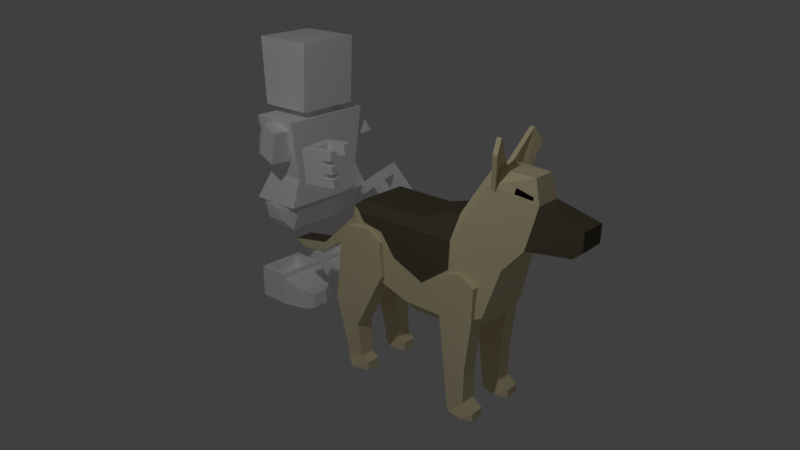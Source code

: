 # Source: dog.blend  (saved by Blender 2.77.0; exported with 4.5.12 LTS)
import bpy
from mathutils import Matrix  # noqa: F401  (used for matrix-valued properties, if any)

bpy.ops.wm.read_factory_settings(use_empty=True)
scene = bpy.context.scene
scene.name = 'Scene'

# ---- collections
col_collection_1 = bpy.data.collections.new('Collection 1'); scene.collection.children.link(col_collection_1)

# ---- materials (node trees are filled in below, after node groups)
mat_fur = bpy.data.materials.new('fur')
mat_fur.alpha_threshold = 0.0
mat_fur.use_transparent_shadow = False
mat_fur.diffuse_color = (0.8, 0.7008, 0.4416, 1.0)
mat_fur.roughness = 0.5
mat_fur.line_color = (0.0, 0.0, 0.0, 1.0)
mat_dark_fur = bpy.data.materials.new('dark fur')
mat_dark_fur.alpha_threshold = 0.0
mat_dark_fur.use_transparent_shadow = False
mat_dark_fur.diffuse_color = (0.1193, 0.1055, 0.06915, 1.0)
mat_dark_fur.roughness = 0.5
mat_black = bpy.data.materials.new('black')
mat_black.alpha_threshold = 0.0
mat_black.use_transparent_shadow = False
mat_black.diffuse_color = (0.0, 0.0, 0.0, 1.0)
mat_black.roughness = 0.5
mat_none = bpy.data.materials.new('None')
mat_none.alpha_threshold = 0.0
mat_none.use_transparent_shadow = False
mat_none.diffuse_color = (1.0, 1.0, 1.0, 1.0)
mat_none.specular_color = (0.8, 0.8, 0.8)
mat_none.roughness = 0.5

# ---- material node trees

# ---- world
world_world = bpy.data.worlds.new('World'); scene.world = world_world
world_world.color = (0.05088, 0.05088, 0.05088)
world_world.use_sun_shadow = False
world_world.sun_shadow_jitter_overblur = 0.0
world_world.cycles.sampling_method = 'MANUAL'
world_world.light_settings.ao_factor = 0.4

# ---- cameras
cam_camera = bpy.data.cameras.new('Camera')
cam_camera.clip_end = 100.0
cam_camera.lens = 35.0
cam_camera.sensor_width = 32.0
cam_camera.sensor_height = 18.0
cam_camera.ortho_scale = 7.314
cam_camera.dof.focus_distance = 0.0
cam_camera.dof.aperture_fstop = 128.0

# ---- lights
light_lamp = bpy.data.lights.new('Lamp', 'POINT')
light_lamp.transmission_factor = 0.0
light_lamp.cutoff_distance = 30.0
light_lamp.energy = 200.0
light_lamp.shadow_buffer_clip_start = 1.001
light_lamp.shadow_soft_size = 0.1
light_lamp.shadow_maximum_resolution = 0.006
light_lamp.use_absolute_resolution = True

# ---- meshes
me_cube_003 = bpy.data.meshes.new('Cube.003')
me_cube_003.from_pydata([(0.1997, 1.096, 3.342), (0.3, 1.137, 3.085), (0.3315, 1.226, 3.826), (0.4605, 1.267, 3.649), (0.1997, 1.165, 3.342), (0.3, 1.206, 3.085), (0.3315, 1.295, 3.826), (0.4605, 1.336, 3.649), (-0.1997, 1.096, 3.342), (-0.3, 1.137, 3.085), (0.0, 1.096, 3.342), (-0.3315, 1.226, 3.826), (-0.4605, 1.267, 3.649), (-0.1997, 1.165, 3.342), (-0.3, 1.206, 3.085), (0.0, 1.165, 3.342), (-0.3315, 1.295, 3.826), (-0.4605, 1.336, 3.649)], [], [(10, 0, 2), (1, 3, 2, 0), (15, 6, 4), (5, 4, 6, 7), (10, 15, 4, 0), (3, 1, 5, 7), (2, 6, 15, 10), (2, 3, 7, 6), (1, 0, 4, 5), (10, 11, 8), (9, 8, 11, 12), (15, 13, 16), (14, 17, 16, 13), (10, 8, 13, 15), (12, 17, 14, 9), (11, 10, 15, 16), (11, 16, 17, 12), (9, 14, 13, 8)])
me_cube_003.materials.append(mat_fur)
me_cube_003.materials.append(mat_dark_fur)
me_cube_003.use_remesh_preserve_volume = False
me_cube_003.use_remesh_preserve_attributes = False
me_cube_003.use_mirror_vertex_groups = False
me_cube_003.update()
me_cube_001 = bpy.data.meshes.new('Cube.001')
me_cube_001.from_pydata([(0.4643, -0.9191, 2.417), (0.4643, -0.2667, 2.417), (0.4583, 0.6699, 2.417), (0.47, -0.8238, 2.273), (0.4707, -0.2682, 1.91), (0.4703, 0.2194, 1.706), (0.4693, 0.6528, 2.023), (0.2743, 0.7032, 0.132), (0.2743, 0.5088, 1.724), (0.2743, 0.9745, 0.22), (0.2743, 1.085, 1.892), (0.5001, 0.7032, 0.132), (0.5001, 0.5088, 1.724), (0.5001, 0.9745, 0.22), (0.5001, 1.085, 1.892), (0.2278, 0.9745, 1.192e-07), (0.2762, 0.7332, 1.192e-07), (0.5504, 0.9745, 1.192e-07), (0.502, 0.7332, 1.192e-07), (0.4859, 1.133, 0.12), (0.2924, 1.133, 0.12), (0.4859, 1.133, 1.192e-07), (0.2924, 1.133, 1.192e-07), (0.2743, 0.9818, 0.7), (0.5001, 0.9818, 0.7), (0.2743, 1.069, 1.396), (0.5001, 1.069, 1.396), (0.2743, 0.641, 1.964), (0.2743, 0.8629, 2.024), (0.5001, 0.8629, 2.024), (0.5001, 0.641, 1.964), (0.2744, -1.131, 0.242), (0.2459, -1.206, 1.94), (0.2744, -0.8663, 0.198), (0.2459, -0.4759, 2.08), (0.5002, -1.131, 0.242), (0.5281, -1.206, 1.94), (0.5002, -0.8663, 0.198), (0.5281, -0.4759, 2.08), (0.228, -1.011, 1.192e-07), (0.2764, -1.131, 0.104), (0.5505, -1.011, 1.192e-07), (0.5022, -1.131, 0.104), (0.486, -0.7507, 0.132), (0.2925, -0.7507, 0.132), (0.486, -0.7507, 1.192e-07), (0.2925, -0.7507, 1.192e-07), (0.2459, -0.92, 0.7), (0.5281, -0.92, 0.7), (0.2459, -0.4463, 1.588), (0.5281, -0.4463, 1.588), (0.2459, -1.074, 2.18), (0.2459, -0.6978, 2.212), (0.5281, -0.6978, 2.212), (0.5281, -1.074, 2.18), (0.2459, -1.32, 1.012), (0.5281, -1.32, 1.012), (0.4705, -0.5012, 2.221), (0.2035, 1.681, 3.115), (0.195, 1.686, 3.159), (0.2394, 1.468, 3.24), (0.2567, 1.452, 3.159), (-0.4643, -0.9191, 2.417), (-0.4643, -0.2667, 2.417), (-0.4583, 0.6699, 2.417), (-0.47, -0.8238, 2.273), (-0.4707, -0.2682, 1.91), (-0.4703, 0.2194, 1.706), (-0.4693, 0.6528, 2.023), (-0.2743, 0.7032, 0.132), (-0.2743, 0.5088, 1.724), (-0.2743, 0.9745, 0.22), (-0.2743, 1.085, 1.892), (-0.5001, 0.7032, 0.132), (-0.5001, 0.5088, 1.724), (-0.5001, 0.9745, 0.22), (-0.5001, 1.085, 1.892), (-0.2278, 0.9745, 1.192e-07), (-0.2762, 0.7332, 1.192e-07), (-0.5504, 0.9745, 1.192e-07), (-0.502, 0.7332, 1.192e-07), (-0.4859, 1.133, 0.12), (-0.2924, 1.133, 0.12), (-0.4859, 1.133, 1.192e-07), (-0.2924, 1.133, 1.192e-07), (-0.2743, 0.9818, 0.7), (-0.5001, 0.9818, 0.7), (-0.2743, 1.069, 1.396), (-0.5001, 1.069, 1.396), (-0.2743, 0.641, 1.964), (-0.2743, 0.8629, 2.024), (-0.5001, 0.8629, 2.024), (-0.5001, 0.641, 1.964), (-0.2744, -1.131, 0.242), (-0.2459, -1.206, 1.94), (-0.2744, -0.8663, 0.198), (-0.2459, -0.4759, 2.08), (-0.5002, -1.131, 0.242), (-0.5281, -1.206, 1.94), (-0.5002, -0.8663, 0.198), (-0.5281, -0.4759, 2.08), (-0.228, -1.011, 1.192e-07), (-0.2764, -1.131, 0.104), (-0.5505, -1.011, 1.192e-07), (-0.5022, -1.131, 0.104), (-0.486, -0.7507, 0.132), (-0.2925, -0.7507, 0.132), (-0.486, -0.7507, 1.192e-07), (-0.2925, -0.7507, 1.192e-07), (-0.2459, -0.92, 0.7), (-0.5281, -0.92, 0.7), (-0.2459, -0.4463, 1.588), (-0.5281, -0.4463, 1.588), (-0.2459, -1.074, 2.18), (-0.2459, -0.6978, 2.212), (-0.5281, -0.6978, 2.212), (-0.5281, -1.074, 2.18), (-0.2459, -1.32, 1.012), (-0.5281, -1.32, 1.012), (-0.4705, -0.5012, 2.221), (-0.2035, 1.681, 3.115), (-0.195, 1.686, 3.159), (-0.2394, 1.468, 3.24), (-0.2567, 1.452, 3.159)], [], [(4, 1, 57), (5, 6, 2, 1, 4), (12, 30, 27, 8), (23, 24, 13, 9), (7, 9, 16), (14, 29, 30, 12, 11, 13, 24, 26), (16, 15, 17, 18), (9, 13, 19, 20), (11, 7, 16, 18), (13, 18, 17), (20, 19, 21, 22), (17, 15, 22, 21), (13, 17, 19), (15, 20, 22), (29, 14, 10, 28), (25, 26, 24, 23), (10, 14, 26, 25), (29, 28, 27, 30), (9, 7, 8, 27, 28, 10, 25, 23), (16, 9, 15), (18, 13, 11), (36, 54, 51, 32), (47, 48, 37, 33), (56, 55, 31, 35), (31, 33, 40), (38, 53, 54, 36, 56, 35, 37, 48, 50), (40, 39, 41, 42), (33, 37, 43, 44), (35, 31, 40, 42), (37, 42, 41), (44, 43, 45, 46), (41, 39, 46, 45), (37, 41, 43), (39, 44, 46), (53, 38, 34, 52), (49, 50, 48, 47), (34, 38, 50, 49), (53, 52, 51, 54), (33, 31, 55, 32, 51, 52, 34, 49, 47), (40, 33, 39), (42, 37, 35), (36, 32, 55, 56), (12, 8, 7, 11), (19, 17, 21), (44, 39, 33), (20, 15, 9), (43, 41, 45), (57, 1, 0, 3), (61, 58, 59, 60), (66, 119, 63), (67, 66, 63, 64, 68), (74, 70, 89, 92), (85, 71, 75, 86), (69, 78, 71), (76, 88, 86, 75, 73, 74, 92, 91), (78, 80, 79, 77), (71, 82, 81, 75), (73, 80, 78, 69), (75, 79, 80), (82, 84, 83, 81), (79, 83, 84, 77), (75, 81, 79), (77, 84, 82), (91, 90, 72, 76), (87, 85, 86, 88), (72, 87, 88, 76), (91, 92, 89, 90), (71, 85, 87, 72, 90, 89, 70, 69), (78, 77, 71), (80, 73, 75), (98, 94, 113, 116), (109, 95, 99, 110), (118, 97, 93, 117), (93, 102, 95), (100, 112, 110, 99, 97, 118, 98, 116, 115), (102, 104, 103, 101), (95, 106, 105, 99), (97, 104, 102, 93), (99, 103, 104), (106, 108, 107, 105), (103, 107, 108, 101), (99, 105, 103), (101, 108, 106), (115, 114, 96, 100), (111, 109, 110, 112), (96, 111, 112, 100), (115, 116, 113, 114), (95, 109, 111, 96, 114, 113, 94, 117, 93), (102, 101, 95), (104, 97, 99), (98, 118, 117, 94), (74, 73, 69, 70), (81, 83, 79), (106, 95, 101), (82, 71, 77), (105, 107, 103), (119, 65, 62, 63), (123, 122, 121, 120)])
me_cube_001.polygons.foreach_set('material_index', [1, 1, 0, 0, 0, 0, 0, 0, 0, 0, 0, 0, 0, 0, 0, 0, 0, 0, 0, 0, 0, 0, 0, 0, 0, 0, 0, 0, 0, 0, 0, 0, 0, 0, 0, 0, 0, 0, 0, 0, 0, 0, 0, 0, 0, 0, 0, 1, 2, 1, 1, 0, 0, 0, 0, 0, 0, 0, 0, 0, 0, 0, 0, 0, 0, 0, 0, 0, 0, 0, 0, 0, 0, 0, 0, 0, 0, 0, 0, 0, 0, 0, 0, 0, 0, 0, 0, 0, 0, 0, 0, 0, 0, 0, 0, 0, 1, 2])
me_cube_001.materials.append(mat_fur)
me_cube_001.materials.append(mat_dark_fur)
me_cube_001.materials.append(mat_black)
me_cube_001.use_remesh_preserve_volume = False
me_cube_001.use_remesh_preserve_attributes = False
me_cube_001.use_mirror_vertex_groups = False
me_cube_001.update()
me_base_mesh_042 = bpy.data.meshes.new('base_Mesh.042')
me_base_mesh_042.from_pydata([(-0.09258, -0.5927, 0.7085), (-0.09258, -0.5294, 0.786), (-0.06531, -0.5927, 0.8635), (-0.1634, -0.5927, 1.114), (-0.09258, -0.5294, 0.941), (-0.1634, -0.4599, 0.9886), (-0.09258, -0.5927, 1.019), (-0.1634, -0.4599, 0.9886), (-0.09258, -0.5294, 0.786), (-0.1634, -0.4599, 0.7384), (-0.09258, -0.5294, 0.941), (-0.1634, -0.8209, 1.027), (-0.09258, -0.5927, 1.019), (-0.1634, -0.5927, 1.114), (-0.09258, -0.733, 0.9647), (-0.1634, -0.8209, 0.7001), (-0.09258, -0.733, 0.9647), (-0.1634, -0.8209, 1.027), (-0.09258, -0.733, 0.7623), (-0.1634, -0.5927, 0.6132), (-0.09258, -0.733, 0.7623), (-0.1634, -0.8209, 0.7001), (-0.09258, -0.5927, 0.7085), (-0.9589, -0.4599, 0.7384), (-0.1634, -0.5927, 0.6132), (-0.9589, -0.5927, 0.6132), (-0.1634, -0.4599, 0.7384), (-0.9589, -0.4599, 0.9886), (-0.1634, -0.4599, 0.7384), (-0.9589, -0.4599, 0.7384), (-0.1634, -0.4599, 0.9886), (-0.9589, -0.5927, 1.114), (-0.1634, -0.4599, 0.9886), (-0.9589, -0.4599, 0.9886), (-0.1634, -0.5927, 1.114), (-0.9589, -0.8209, 1.027), (-0.1634, -0.5927, 1.114), (-0.9589, -0.5927, 1.114), (-0.1634, -0.8209, 1.027), (-0.9589, -0.8209, 0.7001), (-0.1634, -0.8209, 1.027), (-0.9589, -0.8209, 1.027), (-0.1634, -0.8209, 0.7001), (-0.9589, -0.5927, 0.6132), (-0.1634, -0.8209, 0.7001), (-0.9589, -0.8209, 0.7001), (-0.1634, -0.5927, 0.6132), (-1.03, -0.5294, 0.786), (-0.9589, -0.5927, 0.6132), (-1.03, -0.5927, 0.7085), (-0.9589, -0.4599, 0.7384), (-1.03, -0.5294, 0.941), (-0.9589, -0.4599, 0.7384), (-1.03, -0.5294, 0.786), (-0.9589, -0.4599, 0.9886), (-1.03, -0.5927, 1.019), (-0.9589, -0.4599, 0.9886), (-1.03, -0.5294, 0.941), (-0.9589, -0.5927, 1.114), (-1.03, -0.733, 0.9647), (-0.9589, -0.5927, 1.114), (-1.03, -0.5927, 1.019), (-0.9589, -0.8209, 1.027), (-1.03, -0.733, 0.7623), (-0.9589, -0.8209, 1.027), (-1.03, -0.733, 0.9647), (-0.9589, -0.8209, 0.7001), (-1.03, -0.5927, 0.7085), (-0.9589, -0.8209, 0.7001), (-1.03, -0.733, 0.7623), (-0.9589, -0.5927, 0.6132), (-0.09258, -0.5294, 0.786), (-0.09258, -0.5294, 0.941), (-0.06531, -0.5927, 0.8635), (-0.1634, -0.4599, 0.7384), (-0.09258, -0.5927, 0.7085), (-0.1634, -0.5927, 0.6132), (-0.09258, -0.5294, 0.786), (-1.057, -0.5927, 0.8635), (-1.03, -0.5927, 0.7085), (-1.03, -0.733, 0.7623), (-0.09258, -0.5294, 0.941), (-0.09258, -0.5927, 1.019), (-0.06531, -0.5927, 0.8635), (-1.057, -0.5927, 0.8635), (-1.03, -0.733, 0.7623), (-1.03, -0.733, 0.9647), (-0.09258, -0.5927, 1.019), (-0.09258, -0.733, 0.9647), (-0.06531, -0.5927, 0.8635), (-1.057, -0.5927, 0.8635), (-1.03, -0.733, 0.9647), (-1.03, -0.5927, 1.019), (-0.09258, -0.733, 0.9647), (-0.09258, -0.733, 0.7623), (-0.06531, -0.5927, 0.8635), (-1.057, -0.5927, 0.8635), (-1.03, -0.5927, 1.019), (-1.03, -0.5294, 0.941), (-0.09258, -0.733, 0.7623), (-0.09258, -0.5927, 0.7085), (-0.06531, -0.5927, 0.8635), (-1.057, -0.5927, 0.8635), (-1.03, -0.5294, 0.941), (-1.03, -0.5294, 0.786), (-1.057, -0.5927, 0.8635), (-1.03, -0.5294, 0.786), (-1.03, -0.5927, 0.7085), (-0.1707, -1.445, 0.4607), (-0.3358, -1.583, 0.4515), (-0.3358, -1.445, 0.4607), (-0.1707, -1.583, 0.4515), (-0.09726, -1.39, 0.5066), (-0.3358, -1.445, 0.4607), (-0.4459, -1.39, 0.5066), (-0.1707, -1.445, 0.4607), (-0.03762, -1.307, 0.7222), (-0.501, -1.271, 0.7222), (-0.03762, -1.271, 0.7222), (-0.501, -1.307, 0.7222), (-0.03762, -1.307, 0.7222), (-0.03762, -1.583, 1.052), (-0.03762, -1.583, 0.7222), (-0.03762, -1.271, 1.052), (-0.03762, -1.271, 0.7222), (-0.03762, -1.583, 1.052), (-0.501, -1.583, 1.052), (-0.03762, -1.583, 0.7222), (-0.501, -1.583, 0.7222), (-0.09726, -1.583, 0.5066), (-0.4459, -1.583, 0.5066), (-0.3358, -1.583, 0.4515), (-0.1707, -1.583, 0.4515), (-0.09726, -1.39, 0.5066), (-0.03762, -1.583, 0.7222), (-0.09726, -1.583, 0.5066), (-0.03762, -1.307, 0.7222), (-0.3358, -1.445, 0.4607), (-0.4459, -1.583, 0.5066), (-0.4459, -1.39, 0.5066), (-0.3358, -1.583, 0.4515), (-0.501, -1.583, 1.052), (-0.501, -1.307, 0.7222), (-0.501, -1.583, 0.7222), (-0.501, -1.271, 1.052), (-0.501, -1.271, 0.7222), (-0.501, -1.583, 0.7222), (-0.4459, -1.39, 0.5066), (-0.4459, -1.583, 0.5066), (-0.501, -1.307, 0.7222), (-0.1707, -1.445, 0.4607), (-0.09726, -1.583, 0.5066), (-0.1707, -1.583, 0.4515), (-0.09726, -1.39, 0.5066), (-0.4352, -1.4, 1.006), (-0.1034, -1.272, 1.006), (-0.1034, -1.4, 1.006), (-0.4352, -1.272, 1.006), (-0.4352, -1.4, 0.7691), (-0.4352, -1.272, 1.006), (-0.4352, -1.4, 1.006), (-0.4352, -1.272, 0.7691), (-0.03762, -1.583, 1.052), (-0.501, -1.271, 1.052), (-0.501, -1.583, 1.052), (-0.03762, -1.271, 1.052), (-0.1034, -1.4, 1.006), (-0.4352, -1.4, 0.7691), (-0.4352, -1.4, 1.006), (-0.1034, -1.4, 0.7691), (-0.1034, -1.4, 1.006), (-0.1034, -1.272, 0.7691), (-0.1034, -1.4, 0.7691), (-0.1034, -1.272, 1.006), (-0.4352, -1.272, 0.7691), (-0.1034, -1.4, 0.7691), (-0.1034, -1.272, 0.7691), (-0.4352, -1.4, 0.7691), (-0.501, -1.307, 0.7222), (-0.09726, -1.39, 0.5066), (-0.4459, -1.39, 0.5066), (-0.03762, -1.307, 0.7222), (-0.1034, -1.272, 0.7691), (-0.501, -1.271, 0.7222), (-0.4352, -1.272, 0.7691), (-0.03762, -1.271, 0.7222), (-0.1034, -1.272, 1.006), (-0.03762, -1.271, 1.052), (-0.4352, -1.272, 1.006), (-0.501, -1.271, 1.052), (-0.4616, 0.2516, 0.9622), (-0.6615, 0.5176, 0.9622), (-0.6615, 0.2516, 0.9622), (-0.4616, 0.5176, 0.9622), (-0.07667, -0.5535, 1.102), (-1.046, -0.5535, 0.5888), (-0.07667, -0.5535, 0.5888), (-1.046, -0.5535, 1.102), (-1.012, 0.2659, 1.084), (-0.1114, 0.2659, 0.6072), (-1.012, 0.2659, 0.6072), (-0.1114, 0.2659, 1.084), (-0.6615, 0.2516, 0.9622), (-0.6615, 0.5176, 0.7623), (-0.6615, 0.2516, 0.7623), (-0.6615, 0.5176, 0.9622), (-0.4616, 0.2516, 0.9622), (-0.4616, 0.5176, 0.7623), (-0.4616, 0.5176, 0.9622), (-0.4616, 0.2516, 0.7623), (-0.6615, 0.2516, 0.7623), (-0.4616, 0.5176, 0.7623), (-0.4616, 0.2516, 0.7623), (-0.6615, 0.5176, 0.7623), (-0.6615, 0.5176, 0.7623), (-0.4616, 0.5176, 0.9622), (-0.4616, 0.5176, 0.7623), (-0.6615, 0.5176, 0.9622), (-0.1114, 0.2659, 0.6072), (-0.4116, -0.2865, 0.6049), (-1.012, 0.2659, 0.6072), (-0.1837, -0.2865, 0.6049), (-0.07667, -0.5535, 0.5888), (-1.046, -0.5535, 0.5888), (-0.9193, -0.2865, 0.6049), (-0.9193, -0.2857, 1.01), (-0.4123, -0.2857, 1.01), (-1.012, 0.2659, 1.084), (-0.1838, -0.2857, 1.01), (-0.1114, 0.2659, 1.084), (-0.1838, -0.2857, 1.01), (-0.1837, -0.2863, 0.7305), (-0.1114, 0.2659, 1.084), (-0.1837, -0.2865, 0.6049), (-0.1114, 0.2659, 0.6072), (-0.1838, -0.2857, 1.01), (-0.4123, -0.2857, 1.01), (-0.07667, -0.5535, 1.102), (-0.9193, -0.2857, 1.01), (-1.046, -0.5535, 1.102), (-0.1837, -0.2865, 0.6049), (-0.1837, -0.2863, 0.7305), (-0.07667, -0.5535, 0.5888), (-0.1838, -0.2857, 1.01), (-0.07667, -0.5535, 1.102), (-0.9193, -0.2865, 0.6049), (-0.9193, -0.286, 0.8843), (-1.012, 0.2659, 0.6072), (-0.9193, -0.2857, 1.01), (-1.012, 0.2659, 1.084), (-0.9193, -0.2857, 1.01), (-0.9193, -0.286, 0.8843), (-1.046, -0.5535, 1.102), (-0.9193, -0.2865, 0.6049), (-1.046, -0.5535, 0.5888), (-0.7878, -1.583, 0.4515), (-0.9529, -1.445, 0.4607), (-0.7878, -1.445, 0.4607), (-0.9529, -1.583, 0.4515), (-0.7878, -1.445, 0.4607), (-1.026, -1.39, 0.5066), (-0.6777, -1.39, 0.5066), (-0.9529, -1.445, 0.4607), (-0.6226, -1.271, 0.7222), (-1.086, -1.307, 0.7222), (-1.086, -1.271, 0.7222), (-0.6226, -1.307, 0.7222), (-1.086, -1.583, 1.052), (-1.086, -1.307, 0.7222), (-1.086, -1.583, 0.7222), (-1.086, -1.271, 1.052), (-1.086, -1.271, 0.7222), (-1.086, -1.583, 0.7222), (-1.026, -1.39, 0.5066), (-1.026, -1.583, 0.5066), (-1.086, -1.307, 0.7222), (-0.6777, -1.583, 0.5066), (-0.7878, -1.445, 0.4607), (-0.6777, -1.39, 0.5066), (-0.7878, -1.583, 0.4515), (-0.6226, -1.307, 0.7222), (-0.6226, -1.583, 1.052), (-0.6226, -1.583, 0.7222), (-0.6226, -1.271, 1.052), (-0.6226, -1.271, 0.7222), (-0.9529, -1.583, 0.4515), (-0.7878, -1.583, 0.4515), (-1.026, -1.583, 0.5066), (-0.6777, -1.583, 0.5066), (-0.6226, -1.583, 0.7222), (-1.086, -1.583, 0.7222), (-0.6226, -1.583, 1.052), (-1.086, -1.583, 1.052), (-0.6777, -1.39, 0.5066), (-0.6226, -1.583, 0.7222), (-0.6777, -1.583, 0.5066), (-0.6226, -1.307, 0.7222), (-1.026, -1.583, 0.5066), (-0.9529, -1.445, 0.4607), (-0.9529, -1.583, 0.4515), (-1.026, -1.39, 0.5066), (-1.02, -1.272, 1.006), (-0.6884, -1.4, 1.006), (-1.02, -1.4, 1.006), (-0.6884, -1.272, 1.006), (-0.6884, -1.272, 1.006), (-0.6884, -1.4, 0.7691), (-0.6884, -1.4, 1.006), (-0.6884, -1.272, 0.7691), (-0.6226, -1.271, 1.052), (-1.086, -1.583, 1.052), (-0.6226, -1.583, 1.052), (-1.086, -1.271, 1.052), (-0.6884, -1.4, 0.7691), (-1.02, -1.4, 1.006), (-0.6884, -1.4, 1.006), (-1.02, -1.4, 0.7691), (-1.02, -1.272, 0.7691), (-1.02, -1.4, 1.006), (-1.02, -1.4, 0.7691), (-1.02, -1.272, 1.006), (-1.02, -1.4, 0.7691), (-0.6884, -1.272, 0.7691), (-1.02, -1.272, 0.7691), (-0.6884, -1.4, 0.7691), (-1.026, -1.39, 0.5066), (-0.6226, -1.307, 0.7222), (-0.6777, -1.39, 0.5066), (-1.086, -1.307, 0.7222), (-0.6884, -1.272, 1.006), (-0.6226, -1.271, 1.052), (-0.6884, -1.272, 0.7691), (-1.086, -1.271, 1.052), (-1.02, -1.272, 1.006), (-1.086, -1.271, 0.7222), (-1.02, -1.272, 0.7691), (-0.6226, -1.271, 0.7222), (-0.8615, 0.9818, 1.154), (-0.2616, 0.3394, 1.119), (-0.2616, 0.9818, 1.154), (-0.8615, 0.3394, 1.119), (-0.8615, 0.9818, 0.5539), (-0.2616, 0.3394, 0.5883), (-0.8615, 0.3394, 0.5883), (-0.2616, 0.9818, 0.5539), (-0.7174, 0.3602, 0.6871), (-0.4058, 0.1708, 0.6871), (-0.7174, 0.1708, 0.6871), (-0.4058, 0.3602, 0.6871), (-0.7174, 0.3602, 1.01), (-0.4058, 0.1708, 1.01), (-0.4058, 0.3602, 1.01), (-0.7174, 0.1708, 1.01), (-0.2616, 0.3394, 0.5883), (-0.2616, 0.9818, 1.154), (-0.2616, 0.3394, 1.119), (-0.2616, 0.9818, 0.5539), (-0.2616, 0.9818, 0.5539), (-0.8615, 0.9818, 1.154), (-0.2616, 0.9818, 1.154), (-0.8615, 0.9818, 0.5539), (-0.8615, 0.9818, 0.5539), (-0.8615, 0.3394, 1.119), (-0.8615, 0.9818, 1.154), (-0.8615, 0.3394, 0.5883), (-0.8615, 0.3394, 0.5883), (-0.2616, 0.3394, 1.119), (-0.8615, 0.3394, 1.119), (-0.2616, 0.3394, 0.5883), (-0.7174, 0.1708, 1.01), (-0.7174, 0.3602, 0.6871), (-0.7174, 0.1708, 0.6871), (-0.7174, 0.3602, 1.01), (-0.4058, 0.1708, 0.6871), (-0.4058, 0.3602, 1.01), (-0.4058, 0.1708, 1.01), (-0.4058, 0.3602, 0.6871), (-0.9833, -0.1719, 0.8949), (-1.171, -0.01688, 0.6267), (-0.954, -0.0205, 0.6438), (-1.2, -0.1683, 0.8778), (-0.9228, 0.23, 0.8689), (-0.93, 0.1921, 0.9529), (-0.9303, 0.18, 0.7361), (-0.9833, -0.1719, 0.8949), (-0.9534, 0.06007, 1.002), (-0.954, -0.0205, 0.6438), (-0.8156, 0.1624, 0.904), (-0.9755, 0.06244, 0.904), (-0.8156, 0.06245, 0.904), (-0.9755, 0.1624, 0.904), (-0.8156, 0.1624, 0.804), (-0.9755, 0.1624, 0.904), (-0.8156, 0.1624, 0.904), (-0.9755, 0.1624, 0.8041), (-0.8156, 0.06245, 0.8041), (-0.9755, 0.1624, 0.8041), (-0.8156, 0.1624, 0.804), (-0.9755, 0.06244, 0.8041), (-0.8156, 0.06245, 0.904), (-0.9755, 0.06244, 0.8041), (-0.8156, 0.06245, 0.8041), (-0.9755, 0.06244, 0.904), (-0.8156, 0.06245, 0.904), (-0.8156, 0.1624, 0.804), (-0.8156, 0.1624, 0.904), (-0.8156, 0.06245, 0.8041), (-1.068, 0.1944, 0.942), (-0.9534, 0.06007, 1.002), (-0.93, 0.1921, 0.9529), (-1.14, 0.06319, 0.987), (-1.117, 0.1831, 0.7213), (-0.9228, 0.23, 0.8689), (-0.9303, 0.18, 0.7361), (-1.061, 0.2323, 0.858), (-0.9534, 0.06007, 1.002), (-1.2, -0.1683, 0.8778), (-0.9833, -0.1719, 0.8949), (-1.14, 0.06319, 0.987), (-0.9228, 0.23, 0.8689), (-1.068, 0.1944, 0.942), (-0.93, 0.1921, 0.9529), (-1.061, 0.2323, 0.858), (-0.954, -0.0205, 0.6438), (-1.117, 0.1831, 0.7213), (-0.9303, 0.18, 0.7361), (-1.171, -0.01688, 0.6267), (-1.2, -0.1683, 0.8778), (-1.117, 0.1831, 0.7213), (-1.171, -0.01688, 0.6267), (-1.14, 0.06319, 0.987), (-1.061, 0.2323, 0.858), (-1.068, 0.1944, 0.942), (-1.273, -0.6484, 0.4386), (-1.355, -0.6612, 0.471), (-1.352, -0.6362, 0.4386), (-1.277, -0.6734, 0.4709), (-1.295, -0.757, 0.4041), (-1.355, -0.6612, 0.471), (-1.277, -0.6734, 0.4709), (-1.372, -0.7424, 0.4061), (-1.38, -0.7925, 0.4708), (-1.295, -0.757, 0.4041), (-1.303, -0.8071, 0.4687), (-1.372, -0.7424, 0.4061), (-1.28, -0.6588, 0.2772), (-1.35, -0.596, 0.217), (-1.272, -0.6107, 0.215), (-1.357, -0.6442, 0.2792), (-1.117, -0.659, 0.3268), (-1.079, -0.4574, 0.3568), (-1.108, -0.5963, 0.2458), (-1.088, -0.5201, 0.4378), (-1.04, -0.6736, 0.3248), (-1.108, -0.5963, 0.2458), (-1.03, -0.6109, 0.2437), (-1.117, -0.659, 0.3268), (-1.34, -0.563, 0.3441), (-1.28, -0.6588, 0.2772), (-1.262, -0.5752, 0.344), (-1.357, -0.6442, 0.2792), (-1.088, -0.5201, 0.4378), (-1.04, -0.6736, 0.3248), (-1.011, -0.5348, 0.4358), (-1.117, -0.659, 0.3268), (-1.283, -0.6839, 0.3095), (-1.344, -0.588, 0.3764), (-1.266, -0.6002, 0.3764), (-1.361, -0.6692, 0.3115), (-1.352, -0.6362, 0.4386), (-1.291, -0.732, 0.3717), (-1.273, -0.6484, 0.4386), (-1.369, -0.7174, 0.3737), (-1.369, -0.7174, 0.3737), (-1.283, -0.6839, 0.3095), (-1.291, -0.732, 0.3717), (-1.361, -0.6692, 0.3115), (-1.34, -0.563, 0.3441), (-1.266, -0.6002, 0.3764), (-1.344, -0.588, 0.3764), (-1.262, -0.5752, 0.344), (-1.363, -0.7113, 0.5357), (-1.372, -0.7424, 0.4061), (-1.38, -0.7925, 0.4708), (-1.355, -0.6612, 0.471), (-1.326, -0.5344, 0.677), (-1.311, -0.4362, 0.5501), (-1.352, -0.6362, 0.4386), (-1.344, -0.588, 0.3764), (-1.361, -0.6692, 0.3115), (-1.369, -0.7174, 0.3737), (-1.34, -0.563, 0.3441), (-1.296, -0.3379, 0.4232), (-1.35, -0.596, 0.217), (-1.357, -0.6442, 0.2792), (-1.291, -0.732, 0.3717), (-1.283, -0.6839, 0.3095), (-1.273, -0.6484, 0.4386), (-1.266, -0.6002, 0.3764), (-1.28, -0.6588, 0.2772), (-1.272, -0.6107, 0.215), (-1.262, -0.5752, 0.344), (-1.234, -0.4281, 0.3608), (-1.241, -0.4763, 0.423), (-1.264, -0.6246, 0.6146), (-1.277, -0.6734, 0.4709), (-1.285, -0.7235, 0.5356), (-1.295, -0.757, 0.4041), (-1.303, -0.8071, 0.4687), (-1.326, -0.5344, 0.677), (-1.016, -0.5929, 0.6689), (-1.311, -0.4362, 0.5501), (-0.9852, -0.3965, 0.4151), (-1.296, -0.3379, 0.4232), (-1.272, -0.6107, 0.215), (-1.35, -0.596, 0.217), (-1.234, -0.4281, 0.3608), (-1.296, -0.3379, 0.4232), (-0.9852, -0.3965, 0.4151), (-1.079, -0.4574, 0.3568), (-1.03, -0.6109, 0.2437), (-1.108, -0.5963, 0.2458), (-1.04, -0.6736, 0.3248), (-1.03, -0.6109, 0.2437), (-1.011, -0.5348, 0.4358), (-0.9852, -0.3965, 0.4151), (-1.016, -0.5929, 0.6689), (-1.031, -0.6684, 0.6085), (-1.031, -0.6684, 0.6085), (-1.016, -0.5929, 0.6689), (-1.264, -0.6246, 0.6146), (-1.326, -0.5344, 0.677), (-1.363, -0.7113, 0.5357), (-1.285, -0.7235, 0.5356), (-1.303, -0.8071, 0.4687), (-1.38, -0.7925, 0.4708), (-1.011, -0.5348, 0.4358), (-1.031, -0.6684, 0.6085), (-1.088, -0.5201, 0.4378), (-1.264, -0.6246, 0.6146), (-1.241, -0.4763, 0.423), (-1.234, -0.4281, 0.3608), (-1.079, -0.4574, 0.3568), (0.0479, 0.1933, 0.651), (-0.1399, -0.1149, 0.6832), (-0.1692, 0.1773, 0.6582), (0.07723, -0.09887, 0.6761), (-0.1931, 0.05211, 1.012), (-0.2004, 0.1423, 0.9932), (-0.1928, 0.2204, 0.8746), (-0.1399, -0.1149, 0.6832), (-0.1692, 0.1773, 0.6582), (-0.1698, -0.06499, 0.9337), (-0.1476, 0.01548, 0.8782), (-0.3076, 0.07423, 0.9591), (-0.3076, 0.01548, 0.8782), (-0.1476, 0.07423, 0.9591), (-0.1476, 0.07423, 0.9591), (-0.3076, 0.1551, 0.9004), (-0.3076, 0.07423, 0.9591), (-0.1476, 0.1551, 0.9003), (-0.1476, 0.1551, 0.9003), (-0.3076, 0.09637, 0.8195), (-0.3076, 0.1551, 0.9004), (-0.1476, 0.09637, 0.8195), (-0.1476, 0.09637, 0.8195), (-0.3076, 0.01548, 0.8782), (-0.3076, 0.09637, 0.8195), (-0.1476, 0.01548, 0.8782), (-0.3076, 0.1551, 0.9004), (-0.3076, 0.01548, 0.8782), (-0.3076, 0.07423, 0.9591), (-0.3076, 0.09637, 0.8195), (-0.1698, -0.06499, 0.9337), (-0.05507, 0.0623, 1.007), (-0.1931, 0.05211, 1.012), (0.01729, -0.05117, 0.9275), (-0.2004, 0.1423, 0.9932), (-0.00577, 0.2342, 0.8685), (-0.1928, 0.2204, 0.8746), (-0.06235, 0.1525, 0.9886), (0.07723, -0.09887, 0.6761), (-0.1698, -0.06499, 0.9337), (-0.1399, -0.1149, 0.6832), (0.01729, -0.05117, 0.9275), (-0.05507, 0.0623, 1.007), (-0.2004, 0.1423, 0.9932), (-0.1931, 0.05211, 1.012), (-0.06235, 0.1525, 0.9886), (-0.00577, 0.2342, 0.8685), (-0.1692, 0.1773, 0.6582), (-0.1928, 0.2204, 0.8746), (0.0479, 0.1933, 0.651), (-0.00577, 0.2342, 0.8685), (0.07723, -0.09887, 0.6761), (0.0479, 0.1933, 0.651), (0.01729, -0.05117, 0.9275), (-0.06235, 0.1525, 0.9886), (-0.05507, 0.0623, 1.007), (0.1407, -0.04034, -0.09881), (0.06477, 0.004687, -0.08694), (0.1432, 0.000582, -0.09608), (0.06231, -0.03624, -0.08966), (0.1407, -0.04034, -0.09881), (0.0545, -0.02858, -0.1976), (0.06231, -0.03624, -0.08966), (0.1332, -0.03291, -0.2036), (0.0545, -0.02858, -0.1976), (0.1282, -0.1148, -0.2091), (0.04958, -0.1104, -0.2031), (0.1332, -0.03291, -0.2036), (0.1475, 0.2063, -0.1877), (0.06414, 0.132, -0.1869), (0.06887, 0.2107, -0.1817), (0.1428, 0.1276, -0.1929), (-0.0714, 0.2026, 0.0659), (-0.09054, 0.1127, -0.1202), (-0.08438, 0.2153, -0.1133), (-0.07756, 0.1, 0.05908), (-0.08438, 0.2153, -0.1133), (-0.1692, 0.1171, -0.1142), (-0.163, 0.2196, -0.1073), (-0.09054, 0.1127, -0.1202), (0.06414, 0.132, -0.1869), (0.1504, 0.1202, -0.08812), (0.07196, 0.1243, -0.07897), (0.1428, 0.1276, -0.1929), (-0.1692, 0.1171, -0.1142), (-0.07756, 0.1, 0.05908), (-0.1562, 0.1044, 0.06508), (-0.09054, 0.1127, -0.1202), (0.1479, 0.07928, -0.09085), (0.06169, 0.09104, -0.1897), (0.0695, 0.08338, -0.0817), (0.1404, 0.08671, -0.1957), (0.05696, 0.01234, -0.1949), (0.1432, 0.000582, -0.09608), (0.06477, 0.004687, -0.08694), (0.1356, 0.008015, -0.2009), (0.06169, 0.09104, -0.1897), (0.1356, 0.008015, -0.2009), (0.05696, 0.01234, -0.1949), (0.1404, 0.08671, -0.1957), (0.0695, 0.08338, -0.0817), (0.1504, 0.1202, -0.08812), (0.1479, 0.07928, -0.09085), (0.07196, 0.1243, -0.07897), (0.06169, 0.09104, -0.1897), (0.06477, 0.004687, -0.08694), (0.0695, 0.08338, -0.0817), (0.05696, 0.01234, -0.1949), (0.05739, -0.1181, -0.09511), (0.0545, -0.02858, -0.1976), (0.04958, -0.1104, -0.2031), (0.06231, -0.03624, -0.08966), (0.06663, -0.1271, 0.03252), (0.0812, 0.1153, 0.04866), (0.07196, 0.1243, -0.07897), (0.08593, 0.1939, 0.0539), (0.06887, 0.2107, -0.1817), (0.06414, 0.132, -0.1869), (0.162, 0.02217, 0.1347), (0.1407, -0.04034, -0.09881), (0.1432, 0.000582, -0.09608), (0.1524, -0.1384, 0.124), (0.1358, -0.1222, -0.1043), (0.1332, -0.03291, -0.2036), (0.1282, -0.1148, -0.2091), (0.1428, 0.1276, -0.1929), (0.1475, 0.2063, -0.1877), (0.1504, 0.1202, -0.08812), (0.1717, 0.1827, 0.1454), (0.1479, 0.07928, -0.09085), (0.1404, 0.08671, -0.1957), (0.1356, 0.008015, -0.2009), (0.1717, 0.1827, 0.1454), (-0.143, 0.2, 0.1694), (0.162, 0.02217, 0.1347), (-0.1623, -0.1211, 0.148), (0.1524, -0.1384, 0.124), (0.06663, -0.1271, 0.03252), (-0.1623, -0.1211, 0.148), (-0.1694, -0.1141, 0.05053), (0.1524, -0.1384, 0.124), (0.1358, -0.1222, -0.1043), (0.05739, -0.1181, -0.09511), (0.04958, -0.1104, -0.2031), (0.1282, -0.1148, -0.2091), (-0.08438, 0.2153, -0.1133), (-0.163, 0.2196, -0.1073), (-0.0714, 0.2026, 0.0659), (-0.143, 0.2, 0.1694), (0.08593, 0.1939, 0.0539), (0.1717, 0.1827, 0.1454), (0.1475, 0.2063, -0.1877), (0.06887, 0.2107, -0.1817), (-0.1694, -0.1141, 0.05053), (-0.1623, -0.1211, 0.148), (-0.1562, 0.1044, 0.06508), (-0.143, 0.2, 0.1694), (-0.163, 0.2196, -0.1073), (-0.1692, 0.1171, -0.1142), (-0.0714, 0.2026, 0.0659), (0.08593, 0.1939, 0.0539), (-0.07756, 0.1, 0.05908), (0.0812, 0.1153, 0.04866), (0.06663, -0.1271, 0.03252), (-0.1694, -0.1141, 0.05053), (-0.1562, 0.1044, 0.06508)], [], [(0, 1, 2), (3, 4, 5), (4, 3, 6), (7, 8, 9), (8, 7, 10), (11, 12, 13), (12, 11, 14), (15, 16, 17), (16, 15, 18), (19, 20, 21), (20, 19, 22), (23, 24, 25), (24, 23, 26), (27, 28, 29), (28, 27, 30), (31, 32, 33), (32, 31, 34), (35, 36, 37), (36, 35, 38), (39, 40, 41), (40, 39, 42), (43, 44, 45), (44, 43, 46), (47, 48, 49), (48, 47, 50), (51, 52, 53), (52, 51, 54), (55, 56, 57), (56, 55, 58), (59, 60, 61), (60, 59, 62), (63, 64, 65), (64, 63, 66), (67, 68, 69), (68, 67, 70), (71, 72, 73), (74, 75, 76), (75, 74, 77), (78, 79, 80), (81, 82, 83), (84, 85, 86), (87, 88, 89), (90, 91, 92), (93, 94, 95), (96, 97, 98), (99, 100, 101), (102, 103, 104), (105, 106, 107), (108, 109, 110), (109, 108, 111), (112, 113, 114), (113, 112, 115), (116, 117, 118), (117, 116, 119), (120, 121, 122), (121, 120, 123), (124, 123, 120), (125, 126, 127), (128, 127, 126), (127, 128, 129), (130, 129, 128), (131, 129, 130), (129, 131, 132), (133, 134, 135), (134, 133, 136), (137, 138, 139), (138, 137, 140), (141, 142, 143), (144, 142, 141), (142, 144, 145), (146, 147, 148), (147, 146, 149), (150, 151, 152), (151, 150, 153), (154, 155, 156), (155, 154, 157), (158, 159, 160), (159, 158, 161), (162, 163, 164), (163, 162, 165), (166, 167, 168), (167, 166, 169), (170, 171, 172), (171, 170, 173), (174, 175, 176), (175, 174, 177), (178, 179, 180), (179, 178, 181), (182, 183, 184), (183, 182, 185), (186, 185, 182), (185, 186, 187), (188, 187, 186), (187, 188, 189), (184, 189, 188), (189, 184, 183), (190, 191, 192), (191, 190, 193), (194, 195, 196), (195, 194, 197), (198, 199, 200), (199, 198, 201), (202, 203, 204), (203, 202, 205), (206, 207, 208), (207, 206, 209), (210, 211, 212), (211, 210, 213), (214, 215, 216), (215, 214, 217), (218, 219, 220), (221, 219, 218), (222, 219, 221), (223, 219, 222), (224, 219, 223), (219, 224, 220), (225, 226, 227), (228, 227, 226), (227, 228, 229), (230, 231, 232), (233, 232, 231), (232, 233, 234), (235, 236, 237), (238, 237, 236), (237, 238, 239), (240, 241, 242), (243, 242, 241), (242, 243, 244), (245, 246, 247), (248, 247, 246), (247, 248, 249), (250, 251, 252), (253, 252, 251), (252, 253, 254), (255, 256, 257), (256, 255, 258), (259, 260, 261), (260, 259, 262), (263, 264, 265), (264, 263, 266), (267, 268, 269), (270, 268, 267), (268, 270, 271), (272, 273, 274), (273, 272, 275), (276, 277, 278), (277, 276, 279), (280, 281, 282), (281, 280, 283), (284, 283, 280), (285, 286, 287), (288, 287, 286), (289, 287, 288), (287, 289, 290), (291, 290, 289), (290, 291, 292), (293, 294, 295), (294, 293, 296), (297, 298, 299), (298, 297, 300), (301, 302, 303), (302, 301, 304), (305, 306, 307), (306, 305, 308), (309, 310, 311), (310, 309, 312), (313, 314, 315), (314, 313, 316), (317, 318, 319), (318, 317, 320), (321, 322, 323), (322, 321, 324), (325, 326, 327), (326, 325, 328), (329, 330, 331), (330, 329, 332), (333, 332, 329), (332, 333, 334), (335, 334, 333), (334, 335, 336), (331, 336, 335), (336, 331, 330), (337, 338, 339), (338, 337, 340), (341, 342, 343), (342, 341, 344), (345, 346, 347), (346, 345, 348), (349, 350, 351), (350, 349, 352), (353, 354, 355), (354, 353, 356), (357, 358, 359), (358, 357, 360), (361, 362, 363), (362, 361, 364), (365, 366, 367), (366, 365, 368), (369, 370, 371), (370, 369, 372), (373, 374, 375), (374, 373, 376), (377, 378, 379), (378, 377, 380), (381, 382, 383), (384, 382, 385), (382, 384, 383), (386, 383, 384), (387, 388, 389), (388, 387, 390), (391, 392, 393), (392, 391, 394), (395, 396, 397), (396, 395, 398), (399, 400, 401), (400, 399, 402), (403, 404, 405), (404, 403, 406), (407, 408, 409), (408, 407, 410), (411, 412, 413), (412, 411, 414), (415, 416, 417), (416, 415, 418), (419, 420, 421), (420, 419, 422), (423, 424, 425), (424, 423, 426), (427, 428, 429), (430, 428, 427), (428, 430, 431), (432, 431, 430), (433, 434, 435), (434, 433, 436), (437, 438, 439), (438, 437, 440), (441, 442, 443), (442, 441, 444), (445, 446, 447), (446, 445, 448), (449, 450, 451), (450, 449, 452), (453, 454, 455), (454, 453, 456), (457, 458, 459), (458, 457, 460), (461, 462, 463), (462, 461, 464), (465, 466, 467), (466, 465, 468), (469, 470, 471), (470, 469, 472), (473, 474, 475), (474, 473, 476), (477, 478, 479), (478, 477, 480), (481, 482, 483), (482, 481, 484), (485, 484, 481), (486, 484, 485), (484, 486, 487), (488, 487, 486), (489, 487, 488), (487, 489, 490), (488, 486, 491), (492, 491, 486), (493, 491, 492), (491, 493, 494), (495, 496, 497), (498, 497, 496), (499, 500, 501), (502, 501, 500), (503, 501, 502), (501, 503, 498), (498, 503, 497), (504, 497, 503), (497, 504, 505), (506, 505, 504), (505, 506, 507), (508, 507, 506), (509, 510, 511), (512, 511, 510), (511, 512, 513), (514, 515, 516), (517, 516, 515), (518, 516, 517), (516, 518, 519), (520, 519, 518), (519, 520, 521), (522, 523, 524), (525, 524, 523), (526, 524, 525), (524, 526, 527), (528, 529, 530), (531, 530, 529), (532, 530, 531), (530, 532, 533), (533, 532, 534), (535, 534, 532), (536, 537, 538), (539, 538, 537), (540, 538, 539), (541, 538, 540), (538, 541, 542), (543, 544, 545), (544, 543, 546), (547, 548, 549), (550, 549, 551), (549, 550, 547), (552, 547, 550), (553, 554, 555), (554, 553, 556), (557, 558, 559), (558, 557, 560), (561, 562, 563), (562, 561, 564), (565, 566, 567), (566, 565, 568), (569, 570, 571), (570, 569, 572), (573, 574, 575), (574, 573, 576), (577, 578, 579), (578, 577, 580), (581, 582, 583), (582, 581, 584), (585, 586, 587), (586, 585, 588), (589, 590, 591), (590, 589, 592), (593, 594, 595), (594, 593, 596), (597, 596, 593), (596, 597, 598), (599, 600, 601), (600, 599, 602), (603, 604, 605), (604, 603, 606), (607, 608, 609), (608, 607, 610), (611, 612, 613), (612, 611, 614), (615, 616, 617), (616, 615, 618), (619, 620, 621), (620, 619, 622), (623, 624, 625), (624, 623, 626), (627, 628, 629), (628, 627, 630), (631, 632, 633), (632, 631, 634), (635, 636, 637), (636, 635, 638), (639, 640, 641), (640, 639, 642), (643, 644, 645), (644, 643, 646), (647, 648, 649), (648, 647, 650), (651, 652, 653), (652, 651, 654), (655, 654, 651), (654, 655, 648), (656, 648, 655), (648, 656, 649), (649, 656, 657), (658, 657, 656), (659, 657, 658), (657, 659, 660), (661, 662, 663), (664, 662, 661), (665, 662, 664), (662, 665, 666), (667, 666, 665), (668, 669, 670), (671, 670, 669), (661, 670, 671), (670, 661, 672), (663, 672, 661), (672, 663, 673), (674, 673, 663), (675, 676, 677), (678, 677, 676), (677, 678, 679), (680, 681, 682), (681, 680, 683), (683, 680, 684), (685, 684, 680), (686, 684, 685), (684, 686, 687), (688, 689, 690), (691, 690, 689), (690, 691, 692), (693, 692, 691), (694, 692, 693), (692, 694, 695), (696, 697, 698), (699, 698, 697), (700, 698, 699), (698, 700, 701), (702, 703, 704), (705, 704, 703), (706, 704, 705), (707, 704, 706), (704, 707, 708)])
me_base_mesh_042.polygons.foreach_set('use_smooth', [True] * 406)
_k = set([(3, 4), (11, 12), (19, 20), (47, 48), (55, 56), (59, 60), (67, 68), (74, 75), (137, 138), (150, 151), (182, 183), (182, 185), (183, 184), (184, 189), (185, 186), (186, 187), (187, 188), (188, 189), (219, 221), (219, 224), (252, 253), (276, 277), (297, 298), (329, 330), (331, 336), (332, 333), (334, 335), (382, 383), (382, 384), (383, 384), (427, 428), (428, 430), (547, 549), (547, 550), (549, 550), (593, 594), (593, 596), (596, 597)])
me_base_mesh_042.attributes.new('sharp_edge', 'BOOLEAN', 'EDGE').data.foreach_set('value', [ (min(e.vertices), max(e.vertices)) in _k for e in me_base_mesh_042.edges])
_uv = me_base_mesh_042.uv_layers.new(name='UVMap')
_uv.uv.foreach_set('vector', [0.555, 0.5105, 0.5275, 0.5995, 0.5, 0.5105, 0.5888, 0.5553, 0.5275, 0.6221, 0.5444, 0.5553, 0.5275, 0.6221, 0.5888, 0.5553, 0.555, 0.6221, 0.5444, 0.5553, 0.4725, 0.6221, 0.4556, 0.5553, 0.4725, 0.6221, 0.5444, 0.5553, 0.5275, 0.6221, 0.4556, 0.5553, 0.445, 0.6221, 0.4112, 0.5553, 0.445, 0.6221, 0.4556, 0.5553, 0.4725, 0.6221, 0.5444, 0.5553, 0.4725, 0.6221, 0.4556, 0.5553, 0.4725, 0.6221, 0.5444, 0.5553, 0.5275, 0.6221, 0.5888, 0.5553, 0.5275, 0.6221, 0.5444, 0.5553, 0.5275, 0.6221, 0.5888, 0.5553, 0.555, 0.6221, 0.4556, 0.4447, 0.4112, 0.5553, 0.4112, 0.4447, 0.4112, 0.5553, 0.4556, 0.4447, 0.4556, 0.5553, 0.5444, 0.4447, 0.4556, 0.5553, 0.4556, 0.4447, 0.4556, 0.5553, 0.5444, 0.4447, 0.5444, 0.5553, 0.5888, 0.4447, 0.5444, 0.5553, 0.5444, 0.4447, 0.5444, 0.5553, 0.5888, 0.4447, 0.5888, 0.5553, 0.4556, 0.4447, 0.4112, 0.5553, 0.4112, 0.4447, 0.4112, 0.5553, 0.4556, 0.4447, 0.4556, 0.5553, 0.5444, 0.4447, 0.4556, 0.5553, 0.4556, 0.4447, 0.4556, 0.5553, 0.5444, 0.4447, 0.5444, 0.5553, 0.5888, 0.4447, 0.5444, 0.5553, 0.5444, 0.4447, 0.5444, 0.5553, 0.5888, 0.4447, 0.5888, 0.5553, 0.4725, 0.3779, 0.4112, 0.4447, 0.445, 0.3779, 0.4112, 0.4447, 0.4725, 0.3779, 0.4556, 0.4447, 0.5275, 0.3779, 0.4556, 0.4447, 0.4725, 0.3779, 0.4556, 0.4447, 0.5275, 0.3779, 0.5444, 0.4447, 0.555, 0.3779, 0.5444, 0.4447, 0.5275, 0.3779, 0.5444, 0.4447, 0.555, 0.3779, 0.5888, 0.4447, 0.4725, 0.3779, 0.4112, 0.4447, 0.445, 0.3779, 0.4112, 0.4447, 0.4725, 0.3779, 0.4556, 0.4447, 0.5275, 0.3779, 0.4556, 0.4447, 0.4725, 0.3779, 0.4556, 0.4447, 0.5275, 0.3779, 0.5444, 0.4447, 0.555, 0.3779, 0.5444, 0.4447, 0.5275, 0.3779, 0.5444, 0.4447, 0.555, 0.3779, 0.5888, 0.4447, 0.5275, 0.5995, 0.4725, 0.5995, 0.5, 0.5105, 0.4556, 0.5553, 0.445, 0.6221, 0.4112, 0.5553, 0.445, 0.6221, 0.4556, 0.5553, 0.4725, 0.6221, 0.0, 1.0, 0.445, 0.5105, 0.4725, 0.4214, 0.4725, 0.5995, 0.445, 0.5105, 0.5, 0.5105, 0.5, 0.5105, 0.4725, 0.4214, 0.5275, 0.4214, 0.445, 0.5105, 0.4725, 0.4214, 0.5, 0.5105, 0.5, 0.5105, 0.5275, 0.4214, 0.555, 0.5105, 0.4725, 0.4214, 0.5275, 0.4214, 0.5, 0.5105, 0.5, 0.5105, 0.555, 0.5105, 0.5275, 0.5995, 0.5275, 0.4214, 0.555, 0.5105, 0.5, 0.5105, 0.5, 0.5105, 0.5275, 0.5995, 0.4725, 0.5995, 0.5, 0.5105, 0.4725, 0.5995, 0.445, 0.5105, 0.5546, 0.2829, 0.4382, 0.185, 0.4382, 0.2829, 0.4382, 0.185, 0.5546, 0.2829, 0.5546, 0.185, 0.6063, 0.3221, 0.4382, 0.2829, 0.3605, 0.3221, 0.4382, 0.2829, 0.6063, 0.3221, 0.5546, 0.2829, 0.6484, 0.3808, 0.3217, 0.4069, 0.6484, 0.4069, 0.3217, 0.4069, 0.6484, 0.3808, 0.3217, 0.3808, 0.3808, 0.5496, 0.185, 0.3462, 0.185, 0.5496, 0.185, 0.3462, 0.3808, 0.5496, 0.4069, 0.3462, 0.4069, 0.5496, 0.4069, 0.3462, 0.3808, 0.5496, 0.6484, 0.3462, 0.3217, 0.3462, 0.6484, 0.5496, 0.3217, 0.5496, 0.6484, 0.5496, 0.3217, 0.3462, 0.6484, 0.5496, 0.3217, 0.5496, 0.6063, 0.6824, 0.3605, 0.6824, 0.6063, 0.6824, 0.3217, 0.5496, 0.4382, 0.7163, 0.6063, 0.6824, 0.3605, 0.6824, 0.6063, 0.6824, 0.4382, 0.7163, 0.5546, 0.7163, 0.3221, 0.6824, 0.185, 0.5496, 0.185, 0.6824, 0.185, 0.5496, 0.3221, 0.6824, 0.3808, 0.5496, 0.4382, 0.2829, 0.3605, 0.185, 0.3605, 0.3221, 0.3605, 0.185, 0.4382, 0.2829, 0.4382, 0.185, 0.815, 0.3462, 0.6192, 0.5496, 0.815, 0.5496, 0.5931, 0.3462, 0.6192, 0.5496, 0.815, 0.3462, 0.6192, 0.5496, 0.5931, 0.3462, 0.5931, 0.5496, 0.815, 0.5496, 0.6779, 0.6824, 0.815, 0.6824, 0.6779, 0.6824, 0.815, 0.5496, 0.6192, 0.5496, 0.5546, 0.2829, 0.6063, 0.185, 0.5546, 0.185, 0.6063, 0.185, 0.5546, 0.2829, 0.6063, 0.3221, 0.3681, 0.3147, 0.602, 0.406, 0.602, 0.3147, 0.602, 0.406, 0.3681, 0.3147, 0.3681, 0.406, 0.3147, 0.5207, 0.406, 0.3751, 0.3147, 0.3751, 0.406, 0.3751, 0.3147, 0.5207, 0.406, 0.5207, 0.3516, 0.185, 0.6783, 0.4069, 0.6783, 0.185, 0.6783, 0.4069, 0.3516, 0.185, 0.3516, 0.4069, 0.398, 0.3751, 0.6319, 0.5207, 0.6319, 0.3751, 0.6319, 0.5207, 0.398, 0.3751, 0.398, 0.5207, 0.6853, 0.3751, 0.594, 0.5207, 0.6853, 0.5207, 0.594, 0.5207, 0.6853, 0.3751, 0.594, 0.3751, 0.6319, 0.406, 0.398, 0.3147, 0.398, 0.406, 0.398, 0.3147, 0.6319, 0.406, 0.0, 1.0, 0.6783, 0.5496, 0.3937, 0.6824, 0.6395, 0.6824, 0.3937, 0.6824, 0.6783, 0.5496, 0.3516, 0.5496, 0.398, 0.5207, 0.6783, 0.5496, 0.6319, 0.5207, 0.6783, 0.5496, 0.398, 0.5207, 0.3516, 0.5496, 0.398, 0.3751, 0.3516, 0.5496, 0.398, 0.5207, 0.3516, 0.5496, 0.398, 0.3751, 0.3516, 0.3462, 0.6319, 0.3751, 0.3516, 0.3462, 0.398, 0.3751, 0.3516, 0.3462, 0.6319, 0.3751, 0.6783, 0.3462, 0.6319, 0.5207, 0.6783, 0.3462, 0.6319, 0.3751, 0.6783, 0.3462, 0.6319, 0.5207, 0.6783, 0.5496, 0.4333, 0.4054, 0.5667, 0.5946, 0.5667, 0.4054, 0.5667, 0.5946, 0.4333, 0.4054, 0.0, 1.0, 0.003, 0.954, 0.0515, 0.954, 0.003, 0.954, 0.0515, 0.954, 0.003, 0.954, 0.0515, 0.954, 0.0498, 0.995, 0.0048, 0.995, 0.0498, 0.995, 0.0048, 0.995, 0.0498, 0.995, 0.0048, 0.995, 0.5667, 0.4054, 0.5667, 0.5946, 0.5667, 0.4054, 0.5667, 0.5946, 0.5667, 0.4054, 0.5667, 0.5946, 0.4333, 0.4054, 0.4333, 0.5946, 0.4333, 0.5946, 0.4333, 0.5946, 0.4333, 0.4054, 0.4333, 0.4054, 0.5667, 0.4054, 0.4333, 0.5946, 0.4333, 0.4054, 0.4333, 0.5946, 0.5667, 0.4054, 0.5667, 0.5946, 0.5667, 0.5946, 0.4333, 0.5946, 0.4333, 0.5946, 0.4333, 0.5946, 0.5667, 0.5946, 0.5667, 0.5946, 0.0363, 0.922, 0.3455, 0.353, 0.9637, 0.922, 0.1108, 0.353, 0.3455, 0.353, 0.0363, 0.922, 0.0005, 0.078, 0.3455, 0.353, 0.1108, 0.353, 0.9995, 0.078, 0.3455, 0.353, 0.0005, 0.078, 0.8685, 0.353, 0.3455, 0.353, 0.9995, 0.078, 0.3455, 0.353, 0.8685, 0.353, 0.9637, 0.922, 0.0452, 0.9674, 0.0198, 0.9674, 0.0498, 0.995, 0.0084, 0.9674, 0.0498, 0.995, 0.0198, 0.9674, 0.0498, 0.995, 0.0084, 0.9674, 0.0048, 0.995, 0.0084, 0.9674, 0.0084, 0.9674, 0.0048, 0.995, 0.0084, 0.9674, 0.0048, 0.995, 0.0084, 0.9674, 0.0048, 0.995, 0.0084, 0.9674, 0.0048, 0.995, 0.0138, 0.9933, 0.0253, 0.9933, 0.0085, 0.9799, 0.0506, 0.9933, 0.0085, 0.9799, 0.0253, 0.9933, 0.0085, 0.9799, 0.0506, 0.9933, 0.057, 0.9799, 0.0084, 0.9674, 0.0084, 0.9674, 0.003, 0.954, 0.0084, 0.9674, 0.003, 0.954, 0.0084, 0.9674, 0.003, 0.954, 0.0084, 0.9674, 0.003, 0.954, 0.9849, 0.0291, 0.9849, 0.0292, 0.9895, 0.0568, 0.9849, 0.0292, 0.9895, 0.0568, 0.9849, 0.0292, 0.9895, 0.0568, 0.9849, 0.0292, 0.9895, 0.0568, 0.9849, 0.0292, 0.9849, 0.0292, 0.9913, 0.0158, 0.9849, 0.0291, 0.9913, 0.0158, 0.9849, 0.0292, 0.9913, 0.0158, 0.9849, 0.0291, 0.9913, 0.0158, 0.4382, 0.185, 0.5546, 0.2829, 0.4382, 0.2829, 0.5546, 0.2829, 0.4382, 0.185, 0.5546, 0.185, 0.4382, 0.2829, 0.6063, 0.3221, 0.3605, 0.3221, 0.6063, 0.3221, 0.4382, 0.2829, 0.5546, 0.2829, 0.3217, 0.4069, 0.6484, 0.3808, 0.6484, 0.4069, 0.6484, 0.3808, 0.3217, 0.4069, 0.3217, 0.3808, 0.185, 0.3462, 0.3808, 0.5496, 0.185, 0.5496, 0.4069, 0.3462, 0.3808, 0.5496, 0.185, 0.3462, 0.3808, 0.5496, 0.4069, 0.3462, 0.4069, 0.5496, 0.185, 0.5496, 0.3221, 0.6824, 0.185, 0.6824, 0.3221, 0.6824, 0.185, 0.5496, 0.3808, 0.5496, 0.3605, 0.185, 0.4382, 0.2829, 0.3605, 0.3221, 0.4382, 0.2829, 0.3605, 0.185, 0.4382, 0.185, 0.6192, 0.5496, 0.815, 0.3462, 0.815, 0.5496, 0.815, 0.3462, 0.6192, 0.5496, 0.5931, 0.3462, 0.5931, 0.5496, 0.5931, 0.3462, 0.6192, 0.5496, 0.5546, 0.7163, 0.4382, 0.7163, 0.6063, 0.6824, 0.3605, 0.6824, 0.6063, 0.6824, 0.4382, 0.7163, 0.3217, 0.5496, 0.6063, 0.6824, 0.3605, 0.6824, 0.6063, 0.6824, 0.3217, 0.5496, 0.6484, 0.5496, 0.3217, 0.3462, 0.6484, 0.5496, 0.3217, 0.5496, 0.6484, 0.5496, 0.3217, 0.3462, 0.6484, 0.3462, 0.6779, 0.6824, 0.815, 0.5496, 0.815, 0.6824, 0.815, 0.5496, 0.6779, 0.6824, 0.6192, 0.5496, 0.6063, 0.185, 0.5546, 0.2829, 0.5546, 0.185, 0.5546, 0.2829, 0.6063, 0.185, 0.6063, 0.3221, 0.602, 0.406, 0.3681, 0.3147, 0.602, 0.3147, 0.3681, 0.3147, 0.602, 0.406, 0.3681, 0.406, 0.406, 0.3751, 0.3147, 0.5207, 0.3147, 0.3751, 0.3147, 0.5207, 0.406, 0.3751, 0.406, 0.5207, 0.6783, 0.4069, 0.3516, 0.185, 0.6783, 0.185, 0.3516, 0.185, 0.6783, 0.4069, 0.3516, 0.4069, 0.6319, 0.5207, 0.398, 0.3751, 0.6319, 0.3751, 0.398, 0.3751, 0.6319, 0.5207, 0.398, 0.5207, 0.594, 0.5207, 0.6853, 0.3751, 0.6853, 0.5207, 0.6853, 0.3751, 0.594, 0.5207, 0.594, 0.3751, 0.398, 0.3147, 0.6319, 0.406, 0.398, 0.406, 0.6319, 0.406, 0.398, 0.3147, 0.0, 1.0, 0.3937, 0.6824, 0.6783, 0.5496, 0.6395, 0.6824, 0.6783, 0.5496, 0.3937, 0.6824, 0.3516, 0.5496, 0.6319, 0.3751, 0.6783, 0.3462, 0.6319, 0.5207, 0.6783, 0.3462, 0.6319, 0.3751, 0.3516, 0.3462, 0.398, 0.3751, 0.3516, 0.3462, 0.6319, 0.3751, 0.3516, 0.3462, 0.398, 0.3751, 0.3516, 0.5496, 0.398, 0.5207, 0.3516, 0.5496, 0.398, 0.3751, 0.3516, 0.5496, 0.398, 0.5207, 0.6783, 0.5496, 0.6319, 0.5207, 0.6783, 0.5496, 0.398, 0.5207, 0.6783, 0.5496, 0.6319, 0.5207, 0.6783, 0.3462, 0.3027, 0.7194, 0.3253, 0.3718, 0.3027, 0.7194, 0.3253, 0.3718, 0.3027, 0.7194, 0.3253, 0.3718, 0.9286, 0.9944, 0.0714, 0.0298, 0.9286, 0.0298, 0.0714, 0.0298, 0.9286, 0.9944, 0.0714, 0.9944, 0.6097, 0.3831, 0.6097, 0.2806, 0.6097, 0.2806, 0.6097, 0.2806, 0.6097, 0.3831, 0.6097, 0.3831, 0.3976, 0.3831, 0.3976, 0.2806, 0.3976, 0.3831, 0.3976, 0.2806, 0.3976, 0.3831, 0.3976, 0.2806, 0.6747, 0.3718, 0.3027, 0.7194, 0.3253, 0.3718, 0.3027, 0.7194, 0.6747, 0.3718, 0.6973, 0.7194, 0.6973, 0.7194, 0.3027, 0.7194, 0.3027, 0.7194, 0.3027, 0.7194, 0.6973, 0.7194, 0.6973, 0.7194, 0.6973, 0.7194, 0.3253, 0.3718, 0.3027, 0.7194, 0.3253, 0.3718, 0.6973, 0.7194, 0.6747, 0.3718, 0.6747, 0.3718, 0.3253, 0.3718, 0.3253, 0.3718, 0.3253, 0.3718, 0.6747, 0.3718, 0.6747, 0.3718, 0.3976, 0.2806, 0.6097, 0.3831, 0.6097, 0.2806, 0.6097, 0.3831, 0.3976, 0.2806, 0.3976, 0.3831, 0.6097, 0.2806, 0.3976, 0.3831, 0.3976, 0.2806, 0.3976, 0.3831, 0.6097, 0.2806, 0.0, 1.0, 0.4127, 0.5168, 0.5612, 0.5355, 0.4078, 0.5355, 0.5612, 0.5355, 0.4127, 0.5168, 0.5661, 0.5168, 0.3764, 0.702, 0.3764, 0.7018, 0.3884, 0.6502, 0.4127, 0.5168, 0.3764, 0.7018, 0.3885, 0.6494, 0.3764, 0.7018, 0.4127, 0.5168, 0.3884, 0.6502, 0.4078, 0.5355, 0.3884, 0.6502, 0.4127, 0.5168, 0.2984, 0.6763, 0.4095, 0.6301, 0.2972, 0.6287, 0.4095, 0.6301, 0.2984, 0.6763, 0.0, 1.0, 0.3039, 0.6552, 0.4107, 0.6777, 0.2984, 0.6763, 0.4107, 0.6777, 0.3039, 0.6552, 0.4162, 0.6566, 0.3027, 0.6076, 0.4162, 0.6566, 0.3039, 0.6552, 0.4162, 0.6566, 0.3027, 0.6076, 0.415, 0.609, 0.2972, 0.6287, 0.415, 0.609, 0.3027, 0.6076, 0.415, 0.609, 0.2972, 0.6287, 0.4095, 0.6301, 0.2972, 0.6287, 0.3039, 0.6552, 0.2984, 0.6763, 0.3039, 0.6552, 0.2972, 0.6287, 0.3027, 0.6076, 0.4739, 0.7018, 0.3885, 0.6494, 0.3764, 0.7018, 0.3885, 0.6494, 0.4739, 0.7018, 0.5207, 0.6494, 0.5207, 0.6502, 0.3764, 0.702, 0.3884, 0.6502, 0.3764, 0.702, 0.5207, 0.6502, 0.4739, 0.702, 0.3885, 0.6494, 0.5661, 0.5168, 0.4127, 0.5168, 0.5661, 0.5168, 0.3885, 0.6494, 0.5207, 0.6494, 0.3764, 0.702, 0.4739, 0.7018, 0.3764, 0.7018, 0.4739, 0.7018, 0.3764, 0.702, 0.4739, 0.702, 0.4078, 0.5355, 0.5207, 0.6502, 0.3884, 0.6502, 0.5207, 0.6502, 0.4078, 0.5355, 0.5612, 0.5355, 0.5661, 0.5168, 0.5207, 0.6502, 0.5612, 0.5355, 0.5207, 0.6494, 0.5207, 0.6502, 0.5661, 0.5168, 0.5207, 0.6502, 0.5207, 0.6494, 0.4739, 0.702, 0.4739, 0.7018, 0.4739, 0.702, 0.5207, 0.6494, 0.4659, 0.5893, 0.429, 0.6785, 0.4659, 0.6785, 0.429, 0.6785, 0.4659, 0.5893, 0.429, 0.5893, 0.2928, 0.5893, 0.4131, 0.6785, 0.4167, 0.5893, 0.4131, 0.6785, 0.2928, 0.5893, 0.0, 1.0, 0.3552, 0.6785, 0.429, 0.5893, 0.3552, 0.5893, 0.429, 0.5893, 0.3552, 0.6785, 0.429, 0.6785, 0.5738, 0.5893, 0.6448, 0.6785, 0.6448, 0.5893, 0.6448, 0.6785, 0.5738, 0.5893, 0.5738, 0.6785, 0.6425, 0.5523, 0.4368, 0.6448, 0.6425, 0.6448, 0.4368, 0.6448, 0.6425, 0.5523, 0.4368, 0.5523, 0.5523, 0.3215, 0.6448, 0.4107, 0.6448, 0.3215, 0.6448, 0.4107, 0.5523, 0.3215, 0.5523, 0.4107, 0.5869, 0.6785, 0.7072, 0.5893, 0.5833, 0.5893, 0.7072, 0.5893, 0.5869, 0.6785, 0.7072, 0.6785, 0.4368, 0.4107, 0.6425, 0.3215, 0.4368, 0.3215, 0.6425, 0.3215, 0.4368, 0.4107, 0.6425, 0.4107, 0.2928, 0.5893, 0.4131, 0.6785, 0.4167, 0.5893, 0.4131, 0.6785, 0.2928, 0.5893, 0.2928, 0.6785, 0.5869, 0.6785, 0.7072, 0.5893, 0.5833, 0.5893, 0.7072, 0.5893, 0.5869, 0.6785, 0.7072, 0.6785, 0.4659, 0.6785, 0.5369, 0.5893, 0.4659, 0.5893, 0.5369, 0.5893, 0.4659, 0.6785, 0.5369, 0.6785, 0.5738, 0.6785, 0.5369, 0.5893, 0.5369, 0.6785, 0.5369, 0.5893, 0.5738, 0.6785, 0.5738, 0.5893, 0.5869, 0.3552, 0.7072, 0.429, 0.7072, 0.3552, 0.7072, 0.429, 0.5869, 0.3552, 0.5869, 0.429, 0.325, 0.3552, 0.5869, 0.429, 0.5869, 0.3552, 0.325, 0.5, 0.5869, 0.429, 0.325, 0.3552, 0.5869, 0.429, 0.325, 0.5, 0.5869, 0.4659, 0.5869, 0.5369, 0.5869, 0.4659, 0.325, 0.5, 0.7072, 0.5369, 0.5869, 0.4659, 0.5869, 0.5369, 0.5869, 0.4659, 0.7072, 0.5369, 0.7072, 0.4659, 0.5869, 0.5369, 0.325, 0.5, 0.5869, 0.5738, 0.325, 0.6448, 0.5869, 0.5738, 0.325, 0.5, 0.7072, 0.6448, 0.5869, 0.5738, 0.325, 0.6448, 0.5869, 0.5738, 0.7072, 0.6448, 0.7072, 0.5738, 0.2928, 0.4659, 0.2928, 0.5369, 0.4167, 0.4659, 0.4167, 0.5369, 0.4167, 0.4659, 0.2928, 0.5369, 0.2928, 0.5738, 0.2928, 0.6448, 0.4167, 0.5738, 0.5632, 0.6448, 0.4167, 0.5738, 0.2928, 0.6448, 0.5632, 0.5738, 0.4167, 0.5738, 0.5632, 0.6448, 0.4167, 0.5738, 0.5632, 0.5738, 0.4167, 0.5369, 0.4167, 0.5369, 0.5632, 0.5738, 0.4167, 0.4659, 0.5632, 0.3552, 0.4167, 0.4659, 0.5632, 0.5738, 0.4167, 0.4659, 0.5632, 0.3552, 0.4167, 0.429, 0.4167, 0.3552, 0.4167, 0.429, 0.5632, 0.3552, 0.4167, 0.429, 0.4167, 0.3552, 0.2928, 0.429, 0.2928, 0.3552, 0.2928, 0.429, 0.4167, 0.3552, 0.6448, 0.6785, 0.6448, 0.3215, 0.5, 0.6785, 0.3552, 0.3215, 0.5, 0.6785, 0.6448, 0.3215, 0.5, 0.6785, 0.3552, 0.3215, 0.3552, 0.6785, 0.2928, 0.5893, 0.2928, 0.6785, 0.5632, 0.5893, 0.675, 0.6785, 0.5632, 0.5893, 0.2928, 0.6785, 0.675, 0.3215, 0.5632, 0.5893, 0.675, 0.6785, 0.5632, 0.5893, 0.675, 0.3215, 0.5632, 0.4107, 0.3575, 0.3215, 0.5632, 0.4107, 0.675, 0.3215, 0.5632, 0.4107, 0.3575, 0.3215, 0.3575, 0.4107, 0.3575, 0.5523, 0.3575, 0.6448, 0.5632, 0.5523, 0.675, 0.6448, 0.5632, 0.5523, 0.3575, 0.6448, 0.675, 0.3552, 0.5632, 0.5523, 0.675, 0.6448, 0.5632, 0.5523, 0.675, 0.3552, 0.5632, 0.3552, 0.4368, 0.3215, 0.325, 0.3215, 0.4368, 0.5893, 0.325, 0.6785, 0.4368, 0.5893, 0.325, 0.3215, 0.5869, 0.6785, 0.4368, 0.5893, 0.325, 0.6785, 0.4368, 0.5893, 0.5869, 0.6785, 0.5833, 0.5893, 0.5833, 0.5893, 0.5869, 0.6785, 0.7072, 0.5893, 0.7072, 0.6785, 0.7072, 0.5893, 0.5869, 0.6785, 0.5523, 0.3215, 0.3552, 0.3215, 0.5523, 0.4107, 0.3552, 0.5893, 0.5523, 0.4107, 0.3552, 0.3215, 0.5738, 0.5893, 0.5523, 0.4107, 0.3552, 0.5893, 0.6448, 0.5893, 0.5523, 0.4107, 0.5738, 0.5893, 0.5523, 0.4107, 0.6448, 0.5893, 0.6448, 0.4107, 0.5612, 0.5355, 0.4127, 0.5168, 0.4078, 0.5355, 0.4127, 0.5168, 0.5612, 0.5355, 0.5661, 0.5168, 0.3764, 0.7018, 0.3764, 0.702, 0.3884, 0.6502, 0.4127, 0.5168, 0.3884, 0.6502, 0.4078, 0.5355, 0.3884, 0.6502, 0.4127, 0.5168, 0.3764, 0.7018, 0.3885, 0.6494, 0.3764, 0.7018, 0.4127, 0.5168, 0.4095, 0.6301, 0.2984, 0.6763, 0.2972, 0.6287, 0.2984, 0.6763, 0.4095, 0.6301, 0.0, 1.0, 0.4107, 0.6777, 0.3039, 0.6552, 0.2984, 0.6763, 0.3039, 0.6552, 0.4107, 0.6777, 0.4162, 0.6566, 0.4162, 0.6566, 0.3027, 0.6076, 0.3039, 0.6552, 0.3027, 0.6076, 0.4162, 0.6566, 0.415, 0.609, 0.415, 0.609, 0.2972, 0.6287, 0.3027, 0.6076, 0.2972, 0.6287, 0.415, 0.609, 0.4095, 0.6301, 0.3039, 0.6552, 0.2972, 0.6287, 0.2984, 0.6763, 0.2972, 0.6287, 0.3039, 0.6552, 0.3027, 0.6076, 0.3885, 0.6494, 0.4739, 0.7018, 0.3764, 0.7018, 0.4739, 0.7018, 0.3885, 0.6494, 0.5207, 0.6494, 0.3764, 0.702, 0.5207, 0.6502, 0.3884, 0.6502, 0.5207, 0.6502, 0.3764, 0.702, 0.4739, 0.702, 0.5661, 0.5168, 0.3885, 0.6494, 0.4127, 0.5168, 0.3885, 0.6494, 0.5661, 0.5168, 0.5207, 0.6494, 0.4739, 0.7018, 0.3764, 0.702, 0.3764, 0.7018, 0.3764, 0.702, 0.4739, 0.7018, 0.4739, 0.702, 0.5207, 0.6502, 0.4078, 0.5355, 0.3884, 0.6502, 0.4078, 0.5355, 0.5207, 0.6502, 0.5612, 0.5355, 0.5207, 0.6502, 0.5661, 0.5168, 0.5612, 0.5355, 0.5661, 0.5168, 0.5207, 0.6502, 0.5207, 0.6494, 0.4739, 0.702, 0.5207, 0.6494, 0.5207, 0.6502, 0.5207, 0.6494, 0.4739, 0.702, 0.4739, 0.7018, 0.429, 0.6785, 0.4659, 0.5893, 0.4659, 0.6785, 0.4659, 0.5893, 0.429, 0.6785, 0.429, 0.5893, 0.4131, 0.6785, 0.2928, 0.5893, 0.4167, 0.5893, 0.2928, 0.5893, 0.4131, 0.6785, 0.0, 1.0, 0.429, 0.5893, 0.3552, 0.6785, 0.3552, 0.5893, 0.3552, 0.6785, 0.429, 0.5893, 0.429, 0.6785, 0.6448, 0.6785, 0.5738, 0.5893, 0.6448, 0.5893, 0.5738, 0.5893, 0.6448, 0.6785, 0.5738, 0.6785, 0.4368, 0.6448, 0.6425, 0.5523, 0.6425, 0.6448, 0.6425, 0.5523, 0.4368, 0.6448, 0.4368, 0.5523, 0.6448, 0.4107, 0.5523, 0.3215, 0.6448, 0.3215, 0.5523, 0.3215, 0.6448, 0.4107, 0.5523, 0.4107, 0.7072, 0.5893, 0.5869, 0.6785, 0.5833, 0.5893, 0.5869, 0.6785, 0.7072, 0.5893, 0.7072, 0.6785, 0.6425, 0.3215, 0.4368, 0.4107, 0.4368, 0.3215, 0.4368, 0.4107, 0.6425, 0.3215, 0.6425, 0.4107, 0.4131, 0.6785, 0.2928, 0.5893, 0.4167, 0.5893, 0.2928, 0.5893, 0.4131, 0.6785, 0.2928, 0.6785, 0.7072, 0.5893, 0.5869, 0.6785, 0.5833, 0.5893, 0.5869, 0.6785, 0.7072, 0.5893, 0.7072, 0.6785, 0.5369, 0.5893, 0.4659, 0.6785, 0.4659, 0.5893, 0.4659, 0.6785, 0.5369, 0.5893, 0.5369, 0.6785, 0.5369, 0.5893, 0.5738, 0.6785, 0.5369, 0.6785, 0.5738, 0.6785, 0.5369, 0.5893, 0.5738, 0.5893, 0.2928, 0.5369, 0.4167, 0.4659, 0.4167, 0.5369, 0.4167, 0.4659, 0.2928, 0.5369, 0.2928, 0.4659, 0.4167, 0.3552, 0.2928, 0.429, 0.2928, 0.3552, 0.2928, 0.429, 0.4167, 0.3552, 0.4167, 0.429, 0.5632, 0.3552, 0.4167, 0.429, 0.4167, 0.3552, 0.4167, 0.429, 0.5632, 0.3552, 0.4167, 0.4659, 0.5632, 0.5738, 0.4167, 0.4659, 0.5632, 0.3552, 0.4167, 0.4659, 0.5632, 0.5738, 0.4167, 0.5369, 0.4167, 0.5369, 0.5632, 0.5738, 0.4167, 0.5738, 0.5632, 0.6448, 0.4167, 0.5738, 0.5632, 0.5738, 0.2928, 0.6448, 0.4167, 0.5738, 0.5632, 0.6448, 0.4167, 0.5738, 0.2928, 0.6448, 0.2928, 0.5738, 0.325, 0.5, 0.5869, 0.429, 0.5869, 0.4659, 0.325, 0.3552, 0.5869, 0.429, 0.325, 0.5, 0.5869, 0.3552, 0.5869, 0.429, 0.325, 0.3552, 0.5869, 0.429, 0.5869, 0.3552, 0.7072, 0.429, 0.7072, 0.3552, 0.7072, 0.429, 0.5869, 0.3552, 0.7072, 0.5738, 0.7072, 0.6448, 0.5869, 0.5738, 0.325, 0.6448, 0.5869, 0.5738, 0.7072, 0.6448, 0.325, 0.5, 0.5869, 0.5738, 0.325, 0.6448, 0.5869, 0.5738, 0.325, 0.5, 0.5869, 0.5369, 0.5869, 0.4659, 0.5869, 0.5369, 0.325, 0.5, 0.5869, 0.5369, 0.5869, 0.4659, 0.7072, 0.5369, 0.7072, 0.4659, 0.7072, 0.5369, 0.5869, 0.4659, 0.3552, 0.6785, 0.3552, 0.3215, 0.5, 0.6785, 0.6448, 0.3215, 0.5, 0.6785, 0.3552, 0.3215, 0.5, 0.6785, 0.6448, 0.3215, 0.6448, 0.6785, 0.4368, 0.5893, 0.325, 0.3215, 0.4368, 0.3215, 0.325, 0.3215, 0.4368, 0.5893, 0.325, 0.6785, 0.325, 0.6785, 0.4368, 0.5893, 0.5869, 0.6785, 0.5833, 0.5893, 0.5869, 0.6785, 0.4368, 0.5893, 0.7072, 0.5893, 0.5869, 0.6785, 0.5833, 0.5893, 0.5869, 0.6785, 0.7072, 0.5893, 0.7072, 0.6785, 0.3575, 0.4107, 0.3575, 0.3215, 0.5632, 0.4107, 0.675, 0.3215, 0.5632, 0.4107, 0.3575, 0.3215, 0.5632, 0.4107, 0.675, 0.3215, 0.5632, 0.5893, 0.675, 0.6785, 0.5632, 0.5893, 0.675, 0.3215, 0.2928, 0.6785, 0.5632, 0.5893, 0.675, 0.6785, 0.5632, 0.5893, 0.2928, 0.6785, 0.2928, 0.5893, 0.5632, 0.3552, 0.675, 0.3552, 0.5632, 0.5523, 0.675, 0.6448, 0.5632, 0.5523, 0.675, 0.3552, 0.3575, 0.6448, 0.5632, 0.5523, 0.675, 0.6448, 0.5632, 0.5523, 0.3575, 0.6448, 0.3575, 0.5523, 0.6448, 0.4107, 0.6448, 0.5893, 0.5523, 0.4107, 0.5738, 0.5893, 0.5523, 0.4107, 0.6448, 0.5893, 0.3552, 0.5893, 0.5523, 0.4107, 0.5738, 0.5893, 0.3552, 0.3215, 0.5523, 0.4107, 0.3552, 0.5893, 0.5523, 0.4107, 0.3552, 0.3215, 0.5523, 0.3215])
me_base_mesh_042.materials.append(mat_none)
me_base_mesh_042.use_remesh_preserve_volume = False
me_base_mesh_042.use_remesh_preserve_attributes = False
me_base_mesh_042.use_mirror_vertex_groups = False
me_base_mesh_042.update()
me_base_mesh_042.normals_split_custom_set([tuple(v) for v in zip(*[iter([0.9635, 0.2075, -0.1694, 0.9635, 0.2075, -0.1694, 0.9635, 0.2075, -0.1694, 0.7579, 0.4474, 0.4748, 0.7579, 0.4474, 0.4748, 0.7579, 0.4474, 0.4748, 0.6477, 0.5901, 0.4819, 0.6477, 0.5901, 0.4819, 0.6477, 0.5901, 0.4819, 0.7002, 0.714, 0.0, 0.7002, 0.714, 0.0, 0.7002, 0.714, 0.0, 0.7002, 0.714, 0.0, 0.7002, 0.714, 0.0, 0.7002, 0.714, 0.0, 0.7824, -0.2215, 0.5821, 0.7824, -0.2215, 0.5821, 0.7824, -0.2215, 0.5821, 0.7842, -0.2222, 0.5794, 0.7842, -0.2222, 0.5794, 0.7842, -0.2222, 0.5794, 0.7785, -0.6276, 0.0, 0.7785, -0.6276, 0.0, 0.7785, -0.6276, 0.0, 0.7785, -0.6276, 0.0, 0.7785, -0.6276, 0.0, 0.7785, -0.6276, 0.0, 0.7837, -0.2209, -0.5806, 0.7837, -0.2209, -0.5806, 0.7837, -0.2209, -0.5806, 0.7821, -0.2231, -0.5819, 0.7821, -0.2231, -0.5819, 0.7821, -0.2231, -0.5819, 1.247e-07, 0.6858, -0.7278, 7.442e-07, 0.6858, -0.7278, 0.0, 0.6858, -0.7278, 7.442e-07, 0.6858, -0.7278, 1.247e-07, 0.6858, -0.7278, 8.689e-07, 0.6858, -0.7278, 1.236e-06, 1.0, 0.0, 1.236e-06, 1.0, 0.0, 1.236e-06, 1.0, 0.0, 1.236e-06, 1.0, 0.0, 1.236e-06, 1.0, 0.0, 1.236e-06, 1.0, 0.0, 1.363e-06, 0.6858, 0.7278, 2.284e-07, 0.6858, 0.7278, 1.591e-06, 0.6858, 0.7278, 2.284e-07, 0.6858, 0.7278, 1.363e-06, 0.6858, 0.7278, 0.0, 0.6858, 0.7278, 0.0, -0.3557, 0.9346, 0.0, -0.3557, 0.9346, 0.0, -0.3557, 0.9346, 0.0, -0.3557, 0.9346, 0.0, -0.3557, 0.9346, 0.0, -0.3557, 0.9346, 0.0, -1.0, 0.0, 0.0, -1.0, 0.0, 0.0, -1.0, 0.0, 0.0, -1.0, 0.0, 0.0, -1.0, 0.0, 0.0, -1.0, 0.0, 0.0, -0.3557, -0.9346, 0.0, -0.3557, -0.9346, 0.0, -0.3557, -0.9346, 0.0, -0.3557, -0.9346, 0.0, -0.3557, -0.9346, 0.0, -0.3557, -0.9346, -0.6477, 0.5901, -0.4819, -0.6477, 0.5901, -0.4819, -0.6477, 0.5901, -0.4819, -0.7579, 0.4474, -0.4748, -0.7579, 0.4474, -0.4748, -0.7579, 0.4474, -0.4748, -0.7002, 0.714, 0.0, -0.7002, 0.714, 0.0, -0.7002, 0.714, 0.0, -0.7002, 0.714, 0.0, -0.7002, 0.714, 0.0, -0.7002, 0.714, 0.0, -0.7642, 0.4996, 0.408, -0.7642, 0.4996, 0.408, -0.7642, 0.4996, 0.408, -0.6993, 0.4903, 0.5203, -0.6993, 0.4903, 0.5203, -0.6993, 0.4903, 0.5203, -0.7821, -0.2231, 0.5819, -0.7821, -0.2231, 0.5819, -0.7821, -0.2231, 0.5819, -0.7837, -0.2209, 0.5806, -0.7837, -0.2209, 0.5806, -0.7837, -0.2209, 0.5806, -0.7785, -0.6276, 0.0, -0.7785, -0.6276, 0.0, -0.7785, -0.6276, 0.0, -0.7785, -0.6276, 0.0, -0.7785, -0.6276, 0.0, -0.7785, -0.6276, 0.0, -0.7842, -0.2222, -0.5794, -0.7842, -0.2222, -0.5794, -0.7842, -0.2222, -0.5794, -0.7824, -0.2215, -0.5821, -0.7824, -0.2215, -0.5821, -0.7824, -0.2215, -0.5821, 0.9184, 0.3956, 0.0, 0.9184, 0.3956, 0.0, 0.9184, 0.3956, 0.0, 0.6993, 0.4903, -0.5203, 0.6993, 0.4903, -0.5203, 0.6993, 0.4903, -0.5203, 0.7642, 0.4996, -0.408, 0.7642, 0.4996, -0.408, 0.7642, 0.4996, -0.408, -0.9827, -0.06627, -0.1728, -0.9827, -0.06627, -0.1728, -0.9827, -0.06627, -0.1728, 0.9635, 0.2075, 0.1694, 0.9635, 0.2075, 0.1694, 0.9635, 0.2075, 0.1694, -0.9816, -0.1908, 0.0, -0.9816, -0.1908, 0.0, -0.9816, -0.1908, 0.0, 0.9827, -0.06627, 0.1728, 0.9827, -0.06627, 0.1728, 0.9827, -0.06627, 0.1728, -0.9827, -0.06627, 0.1728, -0.9827, -0.06627, 0.1728, -0.9827, -0.06627, 0.1728, 0.9816, -0.1908, 0.0, 0.9816, -0.1908, 0.0, 0.9816, -0.1908, 0.0, -0.9635, 0.2075, 0.1694, -0.9635, 0.2075, 0.1694, -0.9635, 0.2075, 0.1694, 0.9827, -0.06627, -0.1728, 0.9827, -0.06627, -0.1728, 0.9827, -0.06627, -0.1728, -0.9184, 0.3956, 0.0, -0.9184, 0.3956, 0.0, -0.9184, 0.3956, 0.0, -0.9635, 0.2075, -0.1694, -0.9635, 0.2075, -0.1694, -0.9635, 0.2075, -0.1694, 0.0, 0.06652, -0.9978, 0.0, 0.06652, -0.9978, 0.0, 0.06652, -0.9978, 0.0, 0.06652, -0.9978, 0.0, 0.06652, -0.9978, 0.0, 0.06652, -0.9978, 0.0, 0.6402, -0.7682, 0.0, 0.6402, -0.7682, 0.0, 0.6402, -0.7682, 0.0, 0.6402, -0.7682, 0.0, 0.6402, -0.7682, 0.0, 0.6402, -0.7682, 0.0, 0.0, -1.0, 0.0, 0.0, -1.0, 0.0, 0.0, -1.0, 0.0, 0.0, -1.0, 0.0, 0.0, -1.0, 0.0, 0.0, -1.0, 1.0, 0.0, 0.0, 1.0, 0.0, 0.0, 1.0, 0.0, 0.0, 1.0, 0.0, 0.0, 1.0, 0.0, 0.0, 1.0, 0.0, 0.0, 1.0, 0.0, 0.0, 1.0, 0.0, 0.0, 1.0, 0.0, 0.0, 0.0, -1.0, 0.0, 0.0, -1.0, 0.0, 0.0, -1.0, 0.0, 0.0, -1.0, 0.0, 0.0, -1.0, 0.0, 0.0, -1.0, 0.0, 0.0, -1.0, 0.0, 0.0, -1.0, 0.0, 0.0, -1.0, -5.67e-07, 0.0, -1.0, -1.261e-06, 0.0, -1.0, -5.67e-07, 0.0, -1.0, 0.0, 0.0, -1.0, -5.685e-06, 0.0, -1.0, -5.67e-07, 0.0, -1.0, -1.261e-06, 0.0, -1.0, -5.67e-07, 0.0, -1.0, -5.685e-06, 0.0, -1.0, 0.0, 0.9638, 0.0, -0.2666, 0.9638, 0.0, -0.2666, 0.9638, 0.0, -0.2666, 0.9638, 0.0, -0.2666, 0.9638, 0.0, -0.2666, 0.9638, 0.0, -0.2666, -0.3846, 0.0, -0.9231, -0.3846, 0.0, -0.9231, -0.3846, 0.0, -0.9231, -0.4464, 0.05952, -0.8928, -0.4464, 0.05952, -0.8928, -0.4464, 0.05952, -0.8928, -1.0, 0.0, 0.0, -1.0, 0.0, 0.0, -1.0, 0.0, 0.0, -1.0, 0.0, 0.0, -1.0, 0.0, 0.0, -1.0, 0.0, 0.0, -1.0, 0.0, 0.0, -1.0, 0.0, 0.0, -1.0, 0.0, 0.0, -0.9689, 0.0, -0.2474, -0.9689, 0.0, -0.2474, -0.9689, 0.0, -0.2474, -0.9689, 0.0, -0.2474, -0.9689, 0.0, -0.2474, -0.9689, 0.0, -0.2474, 0.5991, 0.05326, -0.7989, 0.5991, 0.05326, -0.7989, 0.5991, 0.05326, -0.7989, 0.53, 0.0, -0.848, 0.53, 0.0, -0.848, 0.53, 0.0, -0.848, 0.0, 0.0, -1.0, 0.0, 0.0, -1.0, 0.0, 0.0, -1.0, 0.0, 0.0, -1.0, 0.0, 0.0, -1.0, 0.0, 0.0, -1.0, 1.0, 0.0, 0.0, 1.0, 0.0, 0.0, 1.0, 0.0, 0.0, 1.0, 0.0, 0.0, 1.0, 0.0, 0.0, 1.0, 0.0, 0.0, 0.0, 0.0, 1.0, 0.0, 0.0, 1.0, 0.0, 0.0, 1.0, 0.0, 0.0, 1.0, 0.0, 0.0, 1.0, 0.0, 0.0, 1.0, 0.0, 1.0, 0.0, 0.0, 1.0, 0.0, 0.0, 1.0, 0.0, 0.0, 1.0, 0.0, 0.0, 1.0, 0.0, 0.0, 1.0, 0.0, -1.0, 0.0, 0.0, -1.0, 0.0, 0.0, -1.0, 0.0, 0.0, -1.0, 0.0, 0.0, -1.0, 0.0, 0.0, -1.0, 0.0, 0.0, 0.0, 0.0, 1.0, 0.0, 0.0, 1.0, 0.0, 0.0, 1.0, 0.0, 0.0, 1.0, 0.0, 0.0, 1.0, 0.0, 0.0, 1.0, 0.0, 0.9339, -0.3576, 0.0, 0.9339, -0.3576, 0.0, 0.9339, -0.3576, 0.0, 0.9339, -0.3576, 0.0, 0.9339, -0.3576, 0.0, 0.9339, -0.3576, 0.0, 0.9997, 0.02498, 0.0, 0.9997, 0.02498, 0.0, 0.9997, 0.02498, 0.0, 0.9997, 0.02498, 0.0, 0.9997, 0.02498, 0.0, 0.9997, 0.02498, -0.01781, 0.9998, 0.0, -0.01781, 0.9998, 0.0, -0.01781, 0.9998, 0.0, -0.01781, 0.9998, 0.0, -0.01781, 0.9998, 0.0, -0.01781, 0.9998, 0.0, 0.0, 0.9997, -0.02498, 0.0, 0.9997, -0.02498, 0.0, 0.9997, -0.02498, 0.0, 0.9997, -0.02498, 0.0, 0.9997, -0.02498, 0.0, 0.9997, -0.02498, 0.01781, 0.9998, 0.0, 0.01781, 0.9998, 0.0, 0.01781, 0.9998, 0.0, 0.01781, 0.9998, 0.0, 0.01781, 0.9998, 0.0, 0.01781, 0.9998, 0.0, 0.0, 3.586e-06, 1.0, 0.0, 3.586e-06, 1.0, 0.0, 3.586e-06, 1.0, 0.0, 3.586e-06, 1.0, 0.0, 3.586e-06, 1.0, 0.0, 3.586e-06, 1.0, 0.0, -1.0, 0.0, 0.0, -1.0, 0.0, 0.0, -1.0, 0.0, 0.0, -1.0, 0.0, 0.0, -1.0, 0.0, 0.0, -1.0, 0.0, 0.0, 1.0, 0.0, 0.0, 1.0, 0.0, 0.0, 1.0, 0.0, 0.0, 1.0, 0.0, 0.0, 1.0, 0.0, 0.0, 1.0, 0.0, -1.0, -7.772e-08, 0.0, -1.0, -1.117e-07, 0.0, -1.0, 0.0, 0.0, -1.0, -1.117e-07, 0.0, -1.0, -7.772e-08, 0.0, -1.0, -1.894e-07, 0.0, 1.0, 0.0, 0.0, 1.0, 0.0, 0.0, 1.0, 0.0, 0.0, 1.0, 0.0, 0.0, 1.0, 0.0, 0.0, 1.0, 0.0, 0.0, 0.0, 0.0, -1.0, 0.0, 0.0, -1.0, 0.0, 0.0, -1.0, 0.0, 0.0, -1.0, 0.0, 0.0, -1.0, 0.0, 0.0, -1.0, 0.0, 1.0, 0.0, 0.0, 1.0, 0.0, 0.0, 1.0, 0.0, 0.0, 1.0, 0.0, 0.0, 1.0, 0.0, 0.0, 1.0, 0.0, 0.0, 0.004196, -1.0, 0.0, 0.004196, -1.0, 0.0, 0.004196, -1.0, 0.0, 0.004196, -1.0, 0.0, 0.004196, -1.0, 0.0, 0.004196, -1.0, 0.0, 0.06031, -0.9982, 0.0, 0.06031, -0.9982, 0.0, 0.06031, -0.9982, 0.0, 0.06031, -0.9982, 0.0, 0.06031, -0.9982, 0.0, 0.06031, -0.9982, 0.0, 0.06031, -0.9982, 0.0, 0.06031, -0.9982, 0.0, 0.06031, -0.9982, 0.0, 0.004196, -1.0, 0.0, 0.004196, -1.0, 0.0, 0.004196, -1.0, 0.0, -0.1328, 0.9911, 0.0, -0.1328, 0.9911, 0.0, -0.1328, 0.9911, 0.0, -0.1328, 0.9911, 0.0, -0.1328, 0.9911, 0.0, -0.1328, 0.9911, 0.0, -0.1328, 0.9911, 0.0, -0.1328, 0.9911, 0.0, -0.1328, 0.9911, 0.9915, -0.13, 0.0003147, 0.9915, -0.13, 0.0003169, 0.9915, -0.1299, 0.0001268, 0.9915, -0.1299, 0.0001744, 0.9915, -0.1299, 0.0001268, 0.9915, -0.13, 0.0003169, 0.9915, -0.1299, 0.0001268, 0.9915, -0.1299, 0.0001744, 0.9915, -0.1298, 0.0, 0.0, 0.3261, 0.9453, 6.447e-07, 0.3261, 0.9453, 2.586e-07, 0.3261, 0.9453, 1.351e-07, 0.3261, 0.9453, 2.586e-07, 0.3261, 0.9453, 6.447e-07, 0.3261, 0.9453, 2.586e-07, 0.3261, 0.9453, 1.351e-07, 0.3261, 0.9453, 0.0, 0.3261, 0.9453, 0.9282, 0.3722, -0.0006698, 0.9282, 0.3722, -0.0006711, 0.9283, 0.3718, -0.000405, 0.9283, 0.3719, -0.0004848, 0.9283, 0.3718, -0.000405, 0.9282, 0.3722, -0.0006711, 0.9283, 0.3718, -0.000405, 0.9283, 0.3719, -0.0004848, 0.9285, 0.3713, 0.0, -0.9863, -0.1649, 0.0003828, -0.9863, -0.1649, 0.0003853, -0.9863, -0.1651, 0.0001531, -0.9863, -0.1651, 0.0002152, -0.9863, -0.1651, 0.0001531, -0.9863, -0.1649, 0.0003853, -0.9863, -0.1651, 0.0001531, -0.9863, -0.1651, 0.0002152, -0.9863, -0.1652, 0.0, -0.9035, 0.4287, -0.0007848, -0.9035, 0.4287, -0.0007844, -0.9035, 0.4287, -0.0007845, -0.9035, 0.4287, -0.0007842, -0.9035, 0.4287, -0.0007845, -0.9035, 0.4287, -0.0007844, -0.9029, 0.4299, 0.0, -0.9029, 0.4299, 0.0, -0.9029, 0.4299, 0.0, 0.0, 0.06651, -0.9978, 0.0, 0.06651, -0.9978, 0.0, 0.06651, -0.9978, 0.0, 0.06651, -0.9978, 0.0, 0.06651, -0.9978, 0.0, 0.06651, -0.9978, 0.0, 0.6402, -0.7682, 0.0, 0.6402, -0.7682, 0.0, 0.6402, -0.7682, 0.0, 0.6402, -0.7682, 0.0, 0.6402, -0.7682, 0.0, 0.6402, -0.7682, 0.0, 0.0, -1.0, 0.0, 0.0, -1.0, 0.0, 0.0, -1.0, 0.0, 0.0, -1.0, 0.0, 0.0, -1.0, 0.0, 0.0, -1.0, -1.0, 0.0, 0.0, -1.0, 0.0, 0.0, -1.0, 0.0, 0.0, -1.0, 0.0, 0.0, -1.0, 0.0, 0.0, -1.0, 0.0, 0.0, -1.0, 0.0, 0.0, -1.0, 0.0, 0.0, -1.0, 0.0, 0.0, -0.9638, 0.0, -0.2666, -0.9638, 0.0, -0.2666, -0.9638, 0.0, -0.2666, -0.9638, 0.0, -0.2666, -0.9638, 0.0, -0.2666, -0.9638, 0.0, -0.2666, 0.3846, 0.0, -0.9231, 0.3846, 0.0, -0.9231, 0.3846, 0.0, -0.9231, 0.4464, 0.05952, -0.8928, 0.4464, 0.05952, -0.8928, 0.4464, 0.05952, -0.8928, 1.0, 0.0, 0.0, 1.0, 0.0, 0.0, 1.0, 0.0, 0.0, 1.0, 0.0, 0.0, 1.0, 0.0, 0.0, 1.0, 0.0, 0.0, 1.0, 0.0, 0.0, 1.0, 0.0, 0.0, 1.0, 0.0, 0.0, 0.0, -1.0, 0.0, 0.0, -1.0, -2.843e-06, 0.0, -1.0, 3.651e-07, 0.0, -1.0, -6.303e-07, 0.0, -1.0, 3.651e-07, 0.0, -1.0, -2.843e-06, 0.0, -1.0, 2.024e-07, 0.0, -1.0, 3.651e-07, 0.0, -1.0, -6.303e-07, 0.0, -1.0, 3.651e-07, 0.0, -1.0, 2.024e-07, 0.0, -1.0, 5.406e-07, 0.0, -1.0, 0.0, 0.0, -1.0, 5.406e-07, 0.0, -1.0, 2.024e-07, 0.0, -1.0, 5.406e-07, 0.0, -1.0, 0.0, 0.0, -1.0, 0.0, 0.9689, 0.0, -0.2474, 0.9689, 0.0, -0.2474, 0.9689, 0.0, -0.2474, 0.9689, 0.0, -0.2474, 0.9689, 0.0, -0.2474, 0.9689, 0.0, -0.2474, -0.5991, 0.05325, -0.7989, -0.5991, 0.05325, -0.7989, -0.5991, 0.05325, -0.7989, -0.53, 0.0, -0.848, -0.53, 0.0, -0.848, -0.53, 0.0, -0.848, 0.0, 0.0, -1.0, 0.0, 0.0, -1.0, 0.0, 0.0, -1.0, 0.0, 0.0, -1.0, 0.0, 0.0, -1.0, 0.0, 0.0, -1.0, -1.0, 0.0, 0.0, -1.0, 0.0, 0.0, -1.0, 0.0, 0.0, -1.0, 0.0, 0.0, -1.0, 0.0, 0.0, -1.0, 0.0, 0.0, 0.0, 0.0, 1.0, 0.0, 0.0, 1.0, 0.0, 0.0, 1.0, 0.0, 0.0, 1.0, 0.0, 0.0, 1.0, 0.0, 0.0, 1.0, 0.0, 1.0, 0.0, 0.0, 1.0, 0.0, 0.0, 1.0, 0.0, 0.0, 1.0, 0.0, 0.0, 1.0, 0.0, 0.0, 1.0, 0.0, 1.0, 0.0, 0.0, 1.0, 0.0, 0.0, 1.0, 0.0, 0.0, 1.0, 0.0, 0.0, 1.0, 0.0, 0.0, 1.0, 0.0, 0.0, 0.0, 0.0, 1.0, 0.0, 0.0, 1.0, 0.0, 0.0, 1.0, 0.0, 0.0, 1.0, 0.0, 0.0, 1.0, 0.0, 0.0, 1.0, 0.0, 0.9339, -0.3576, 0.0, 0.9339, -0.3576, 0.0, 0.9339, -0.3576, 0.0, 0.9339, -0.3576, 0.0, 0.9339, -0.3576, 0.0, 0.9339, -0.3576, -0.01781, 0.9998, 0.0, -0.01781, 0.9998, 0.0, -0.01781, 0.9998, 0.0, 0.0, 0.9997, -0.02498, 0.0, 0.9997, -0.02498, 0.0, 0.9997, -0.02498, 0.0, 0.9997, -0.02498, 0.0, 0.9997, -0.02498, 0.0, 0.9997, -0.02498, 0.01781, 0.9998, 0.0, 0.01781, 0.9998, 0.0, 0.01781, 0.9998, 0.0, 0.01781, 0.9998, 0.0, 0.01781, 0.9998, 0.0, 0.01781, 0.9998, 0.0, 0.0, 0.9997, 0.02498, 0.0, 0.9997, 0.02498, 0.0, 0.9997, 0.02498, 0.0, 0.9997, 0.02498, 0.0, 0.9997, 0.02498, 0.0, 0.9997, 0.02498, -0.01781, 0.9998, 0.0, -0.01781, 0.9998, 0.0, -0.01781, 0.9998, 0.0, 0.0, -0.05347, 0.9986, 0.0, -0.05347, 0.9986, 0.0, -0.05347, 0.9986, 0.0, -0.05347, 0.9986, 0.0, -0.05347, 0.9986, 0.0, -0.05347, 0.9986, 0.0, -0.05347, -0.9986, 0.0, -0.05347, -0.9986, 0.0, -0.05347, -0.9986, 0.0, -0.05347, -0.9986, 0.0, -0.05347, -0.9986, 0.0, -0.05347, -0.9986, 0.0, 0.0, -1.0, 0.0, 0.0, -1.0, 0.0, 0.0, -1.0, 0.0, 0.0, -1.0, 0.0, 0.0, -1.0, 0.0, 0.0, -1.0, 0.0, 0.0, 1.0, 0.0, 0.0, 1.0, 0.0, 0.0, 1.0, 0.0, 0.0, 1.0, 0.0, 0.0, 1.0, 0.0, 0.0, 1.0, 1.0, -1.111e-08, 0.0, 1.0, -1.773e-08, 0.0, 1.0, 2.73e-08, 0.0, 1.0, -1.773e-08, 0.0, 1.0, -1.111e-08, 0.0, 1.0, -5.317e-08, 0.0, 0.0, 1.0, 0.0, 0.0, 1.0, 0.0, 0.0, 1.0, 0.0, 0.0, 1.0, 0.0, 0.0, 1.0, 0.0, 0.0, 1.0, 0.0, -1.0, -9.677e-08, 0.0, -1.0, -8.416e-08, 0.0, -1.0, -1.643e-07, 0.0, -1.0, -8.416e-08, 0.0, -1.0, -9.677e-08, 0.0, -1.0, -1.092e-08, 0.0, 0.0, -1.0, 0.0, 0.0, -1.0, 0.0, 0.0, -1.0, 0.0, 0.0, -1.0, 0.0, 0.0, -1.0, 0.0, 0.0, -1.0, 0.0, -1.0, 0.0, 0.0, -1.0, 0.0, 0.0, -1.0, 0.0, 0.0, -1.0, 0.0, 0.0, -1.0, 0.0, 0.0, -1.0, 0.0, 0.0, 1.0, 0.0, 0.0, 1.0, 0.0, 0.0, 1.0, 0.0, 0.0, 1.0, 0.0, 0.0, 1.0, 0.0, 0.0, 1.0, 0.0, 0.0, 0.02631, -0.8574, -0.514, 0.02632, -0.8574, -0.514, 0.02632, -0.8574, -0.514, 0.02632, -0.8574, -0.514, 0.02631, -0.8574, -0.514, 0.02631, -0.8574, -0.514, 0.9853, -0.1707, 0.008273, 0.9853, -0.1707, 0.008273, 0.9853, -0.1707, 0.008273, 0.9866, -0.1533, 0.05654, 0.9866, -0.1533, 0.05654, 0.9866, -0.1533, 0.05654, 0.9893, -0.1458, 0.006871, 0.9893, -0.1458, 0.006871, 0.9893, -0.1458, 0.006871, 0.9905, -0.1331, 0.0354, 0.9905, -0.1331, 0.0354, 0.9905, -0.1331, 0.0354, 2.925e-05, 4.355e-05, 1.0, 2.768e-05, 4.648e-05, 1.0, 3.12e-05, 3.995e-05, 1.0, 2.768e-05, 4.648e-05, 1.0, 2.925e-05, 4.355e-05, 1.0, 2.574e-05, 5.008e-05, 1.0, -8.35e-05, 1.0, -4.349e-05, -8.533e-05, 1.0, -4.645e-05, -8.125e-05, 1.0, -3.984e-05, -8.533e-05, 1.0, -4.645e-05, -8.35e-05, 1.0, -4.349e-05, -8.759e-05, 1.0, -5.009e-05, -2.698e-05, -4.372e-05, -1.0, -2.875e-05, -4.631e-05, -1.0, -2.48e-05, -4.054e-05, -1.0, -2.875e-05, -4.631e-05, -1.0, -2.698e-05, -4.372e-05, -1.0, -3.093e-05, -4.949e-05, -1.0, 8.532e-05, -1.0, 4.36e-05, 8.352e-05, -1.0, 4.646e-05, 8.754e-05, -1.0, 4.008e-05, 8.352e-05, -1.0, 4.646e-05, 8.532e-05, -1.0, 4.36e-05, 8.13e-05, -1.0, 4.998e-05, 1.0, 7.902e-05, -2.981e-05, 1.0, 7.902e-05, -2.981e-05, 1.0, 7.902e-05, -2.981e-05, 1.0, 7.902e-05, -2.981e-05, 1.0, 7.902e-05, -2.981e-05, 1.0, 7.902e-05, -2.981e-05, -0.06772, 0.3566, 0.9318, -0.06772, 0.3566, 0.9318, -0.06772, 0.3566, 0.9318, -0.06772, 0.3566, 0.9318, -0.06772, 0.3566, 0.9318, -0.06772, 0.3566, 0.9318, 0.04362, 0.9341, -0.3543, 0.04362, 0.9341, -0.3543, 0.04362, 0.9341, -0.3543, 0.04362, 0.9341, -0.3543, 0.04362, 0.9341, -0.3543, 0.04362, 0.9341, -0.3543, -0.07873, -0.4085, 0.9094, -0.07873, -0.4085, 0.9094, -0.07873, -0.4085, 0.9094, -0.07873, -0.4085, 0.9094, -0.07873, -0.4085, 0.9094, -0.07873, -0.4085, 0.9094, -0.01719, 0.9119, 0.4101, -0.01719, 0.9119, 0.4101, -0.01719, 0.9119, 0.4101, -0.01719, 0.9119, 0.4101, -0.01719, 0.9119, 0.4101, -0.01719, 0.9119, 0.4101, 0.07872, 0.4091, -0.9091, 0.07872, 0.4091, -0.9091, 0.07872, 0.4091, -0.9091, 0.07872, 0.4091, -0.9091, 0.07872, 0.4091, -0.9091, 0.07872, 0.4091, -0.9091, -0.9692, 0.244, 0.03399, -0.9692, 0.244, 0.03399, -0.9692, 0.244, 0.03399, -0.9705, 0.2399, 0.02408, -0.9705, 0.2399, 0.02408, -0.9705, 0.2399, 0.02408, -0.8399, 0.5182, 0.161, -0.8399, 0.5183, 0.1611, -0.8399, 0.5183, 0.1611, -0.8399, 0.5183, 0.1612, -0.8399, 0.5183, 0.1611, -0.8399, 0.5183, 0.1611, -0.1221, -0.7778, -0.6166, -0.1221, -0.7778, -0.6166, -0.1221, -0.7778, -0.6166, -0.1221, -0.7778, -0.6166, -0.1221, -0.7778, -0.6166, -0.1221, -0.7778, -0.6166, 0.09417, 0.6094, -0.7873, 0.09417, 0.6094, -0.7873, 0.09417, 0.6094, -0.7873, 0.09417, 0.6094, -0.7873, 0.09417, 0.6094, -0.7873, 0.09417, 0.6094, -0.7873, -0.1615, -0.771, -0.6161, -0.1615, -0.771, -0.6161, -0.1615, -0.771, -0.6161, -0.1615, -0.771, -0.6161, -0.1615, -0.771, -0.6161, -0.1615, -0.771, -0.6161, -0.1615, -0.771, -0.6161, -0.1615, -0.771, -0.6161, -0.1615, -0.771, -0.6161, -0.1615, -0.771, -0.6161, -0.1615, -0.771, -0.6161, -0.1615, -0.771, -0.6161, -0.9824, 0.1852, 0.02582, -0.9824, 0.1852, 0.02582, -0.9824, 0.1852, 0.02581, -0.9824, 0.1852, 0.02582, -0.9824, 0.1852, 0.02582, -0.9824, 0.1852, 0.02583, -0.1615, -0.771, -0.6161, -0.1615, -0.771, -0.6161, -0.1615, -0.771, -0.6161, -0.1615, -0.771, -0.6161, -0.1615, -0.771, -0.6161, -0.1615, -0.771, -0.6161, -0.09417, -0.6094, 0.7873, -0.09417, -0.6094, 0.7873, -0.09417, -0.6094, 0.7873, -0.09417, -0.6094, 0.7873, -0.09417, -0.6094, 0.7873, -0.09416, -0.6094, 0.7873, -0.09417, -0.6094, 0.7873, -0.09417, -0.6094, 0.7873, -0.09417, -0.6094, 0.7873, -0.09417, -0.6094, 0.7873, -0.09417, -0.6094, 0.7873, -0.09417, -0.6094, 0.7873, 0.09417, 0.6094, -0.7873, 0.09417, 0.6094, -0.7873, 0.09417, 0.6094, -0.7873, 0.09417, 0.6094, -0.7873, 0.09417, 0.6094, -0.7873, 0.09416, 0.6094, -0.7873, -0.09417, -0.6094, 0.7873, -0.09417, -0.6094, 0.7873, -0.09417, -0.6094, 0.7873, -0.09417, -0.6094, 0.7873, -0.09417, -0.6094, 0.7873, -0.09417, -0.6094, 0.7873, -0.1615, -0.771, -0.6161, -0.1615, -0.771, -0.6161, -0.1615, -0.771, -0.6161, -0.1615, -0.771, -0.6161, -0.1615, -0.771, -0.6161, -0.1615, -0.771, -0.6161, -0.1221, -0.7778, -0.6166, -0.1221, -0.7778, -0.6166, -0.1221, -0.7778, -0.6166, -0.1221, -0.7778, -0.6166, -0.1221, -0.7778, -0.6166, -0.1221, -0.7778, -0.6166, -0.9824, 0.1852, 0.02583, -0.9824, 0.1852, 0.02582, -0.9824, 0.1852, 0.02582, -0.9824, 0.1852, 0.02582, -0.9824, 0.1852, 0.02583, -0.9824, 0.1852, 0.02582, -0.9824, 0.1852, 0.02582, -0.9824, 0.1852, 0.02582, -0.9824, 0.1852, 0.02583, -0.9824, 0.1852, 0.02582, -0.9824, 0.1852, 0.02582, -0.9824, 0.1852, 0.02582, -0.9824, 0.1852, 0.02582, -0.9824, 0.1852, 0.02582, -0.9824, 0.1852, 0.02582, -0.9824, 0.1852, 0.02582, -0.9824, 0.1852, 0.02582, -0.9824, 0.1852, 0.02582, -0.9824, 0.1852, 0.02583, -0.9824, 0.1852, 0.02582, -0.9824, 0.1852, 0.02582, -0.9824, 0.1852, 0.02582, -0.9824, 0.1852, 0.02583, -0.9824, 0.1852, 0.02582, -0.9824, 0.1852, 0.02582, -0.9824, 0.1852, 0.02582, -0.9824, 0.1852, 0.02582, -0.9824, 0.1852, 0.02582, -0.9824, 0.1852, 0.02582, -0.9824, 0.1852, 0.02582, -0.9824, 0.1852, 0.02582, -0.9824, 0.1852, 0.02582, -0.9824, 0.1852, 0.02582, -0.9824, 0.1852, 0.02582, -0.9824, 0.1852, 0.02582, -0.9824, 0.1852, 0.02582, 0.9824, -0.1852, -0.02582, 0.9824, -0.1852, -0.02582, 0.9824, -0.1852, -0.02582, 0.9824, -0.1852, -0.02582, 0.9824, -0.1852, -0.02582, 0.9824, -0.1852, -0.02582, 0.9824, -0.1852, -0.02582, 0.9824, -0.1852, -0.02582, 0.9824, -0.1852, -0.02582, 0.9824, -0.1852, -0.02582, 0.9824, -0.1852, -0.02582, 0.9824, -0.1852, -0.02582, 0.9824, -0.1852, -0.02582, 0.9824, -0.1852, -0.02582, 0.9824, -0.1852, -0.02582, 0.9824, -0.1852, -0.02582, 0.9824, -0.1852, -0.02582, 0.9824, -0.1852, -0.02582, 0.9824, -0.1852, -0.02582, 0.9824, -0.1852, -0.02582, 0.9824, -0.1852, -0.02582, 0.9824, -0.1852, -0.02582, 0.9824, -0.1852, -0.02582, 0.9824, -0.1852, -0.02582, 0.9824, -0.1852, -0.02582, 0.9824, -0.1852, -0.02582, 0.9824, -0.1852, -0.02582, 0.9824, -0.1852, -0.02582, 0.9824, -0.1852, -0.02582, 0.9824, -0.1852, -0.02582, 0.9824, -0.1852, -0.02582, 0.9824, -0.1852, -0.02582, 0.9824, -0.1852, -0.02582, 0.9824, -0.1852, -0.02582, 0.9824, -0.1852, -0.02582, 0.9824, -0.1852, -0.02582, 0.1615, 0.771, 0.6161, 0.1615, 0.771, 0.6161, 0.1615, 0.771, 0.6161, 0.1615, 0.771, 0.6161, 0.1615, 0.771, 0.6161, 0.1615, 0.771, 0.6161, 0.1615, 0.771, 0.6161, 0.1615, 0.771, 0.6161, 0.1615, 0.771, 0.6161, 0.09417, 0.6094, -0.7873, 0.09417, 0.6094, -0.7873, 0.09417, 0.6094, -0.7873, 0.09417, 0.6094, -0.7873, 0.09417, 0.6094, -0.7873, 0.09417, 0.6094, -0.7873, 0.09417, 0.6094, -0.7873, 0.09417, 0.6094, -0.7873, 0.09417, 0.6094, -0.7873, 0.09417, 0.6094, -0.7873, 0.09417, 0.6094, -0.7873, 0.09417, 0.6094, -0.7873, 0.09417, 0.6094, -0.7873, 0.09417, 0.6094, -0.7873, 0.09417, 0.6094, -0.7873, 0.09417, 0.6094, -0.7873, 0.09417, 0.6094, -0.7873, 0.09418, 0.6094, -0.7873, 0.9824, -0.1852, -0.02582, 0.9824, -0.1852, -0.02582, 0.9824, -0.1852, -0.02582, 0.9824, -0.1852, -0.02582, 0.9824, -0.1852, -0.02582, 0.9824, -0.1852, -0.02582, 0.9824, -0.1852, -0.02582, 0.9824, -0.1852, -0.02582, 0.9824, -0.1852, -0.02582, 0.9824, -0.1852, -0.02582, 0.9824, -0.1852, -0.02582, 0.9824, -0.1852, -0.02582, -0.09417, -0.6094, 0.7873, -0.09417, -0.6094, 0.7873, -0.09417, -0.6094, 0.7873, -0.09417, -0.6094, 0.7873, -0.09417, -0.6094, 0.7873, -0.09417, -0.6094, 0.7873, -0.09417, -0.6094, 0.7873, -0.09417, -0.6094, 0.7873, -0.09417, -0.6094, 0.7873, -0.09417, -0.6094, 0.7873, -0.09417, -0.6094, 0.7873, -0.09417, -0.6094, 0.7873, -0.09417, -0.6094, 0.7873, -0.09417, -0.6094, 0.7873, -0.09417, -0.6094, 0.7873, -0.09417, -0.6094, 0.7873, -0.09417, -0.6094, 0.7873, -0.09417, -0.6094, 0.7873, -0.1615, -0.771, -0.6161, -0.1615, -0.771, -0.6161, -0.1615, -0.771, -0.6161, -0.1615, -0.771, -0.6161, -0.1615, -0.771, -0.6161, -0.1615, -0.771, -0.6161, -0.1615, -0.771, -0.6161, -0.1615, -0.771, -0.6161, -0.1615, -0.771, -0.6161, -0.1615, -0.771, -0.6161, -0.1615, -0.771, -0.6161, -0.1615, -0.771, -0.6161, -0.1615, -0.771, -0.6161, -0.1615, -0.771, -0.6161, -0.1615, -0.771, -0.6161, -0.02629, -0.08795, -0.9958, -0.02629, -0.08796, -0.9958, -0.02629, -0.08795, -0.9958, -0.02629, -0.08796, -0.9958, -0.02629, -0.08795, -0.9958, -0.02629, -0.08796, -0.9958, -0.9853, -0.1071, -0.1333, -0.9853, -0.1071, -0.1333, -0.9853, -0.1071, -0.1333, -0.9905, -0.1069, -0.08689, -0.9905, -0.1069, -0.08689, -0.9905, -0.1069, -0.08689, -0.9893, -0.09127, -0.1139, -0.9893, -0.09127, -0.1139, -0.9893, -0.09127, -0.1139, -0.9866, -0.1359, -0.09082, -0.9866, -0.1359, -0.09082, -0.9866, -0.1359, -0.09082, 2.93e-06, -0.8091, 0.5877, 2.661e-06, -0.8091, 0.5877, 2.33e-06, -0.8091, 0.5877, 2.661e-06, -0.8091, 0.5877, 2.93e-06, -0.8091, 0.5877, 3.262e-06, -0.8091, 0.5877, 3.635e-05, 0.5877, 0.8091, 3.635e-05, 0.5877, 0.8091, 3.635e-05, 0.5877, 0.8091, 3.635e-05, 0.5877, 0.8091, 3.635e-05, 0.5877, 0.8091, 3.635e-05, 0.5877, 0.8091, -2.962e-06, 0.8091, -0.5877, -3.096e-06, 0.8091, -0.5877, -3.262e-06, 0.8091, -0.5877, -3.096e-06, 0.8091, -0.5877, -2.962e-06, 0.8091, -0.5877, -2.796e-06, 0.8091, -0.5877, -3.635e-05, -0.5877, -0.8091, -3.635e-05, -0.5877, -0.8091, -3.635e-05, -0.5877, -0.8091, -3.635e-05, -0.5877, -0.8091, -3.635e-05, -0.5877, -0.8091, -3.635e-05, -0.5877, -0.8091, -1.0, 2.348e-05, 3.232e-05, -1.0, 2.348e-05, 3.232e-05, -1.0, 2.348e-05, 3.232e-05, -1.0, 2.348e-05, 3.232e-05, -1.0, 2.348e-05, 3.232e-05, -1.0, 2.348e-05, 3.232e-05, 0.06774, -0.5444, 0.8361, 0.06773, -0.5444, 0.8361, 0.06774, -0.5444, 0.8361, 0.06773, -0.5444, 0.8361, 0.06774, -0.5444, 0.8361, 0.06773, -0.5444, 0.8361, -0.04367, 0.8356, 0.5477, -0.04367, 0.8356, 0.5477, -0.04367, 0.8356, 0.5477, -0.04367, 0.8356, 0.5477, -0.04367, 0.8356, 0.5477, -0.04367, 0.8356, 0.5477, 0.07878, -0.9758, 0.2039, 0.07878, -0.9758, 0.2039, 0.07878, -0.9758, 0.2039, 0.07878, -0.9758, 0.2039, 0.07878, -0.9758, 0.2039, 0.07877, -0.9758, 0.2039, 0.01716, 0.204, 0.9788, 0.01716, 0.204, 0.9788, 0.01716, 0.204, 0.9788, 0.01716, 0.204, 0.9788, 0.01716, 0.204, 0.9788, 0.01716, 0.204, 0.9788, -0.07876, 0.976, -0.2032, -0.07876, 0.976, -0.2032, -0.07876, 0.976, -0.2032, -0.07876, 0.976, -0.2032, -0.07876, 0.976, -0.2032, -0.07877, 0.976, -0.2032, 0.9692, 0.1159, 0.2174, 0.9692, 0.1159, 0.2174, 0.9692, 0.1159, 0.2174, 0.9705, 0.1215, 0.2083, 0.9705, 0.1215, 0.2083, 0.9705, 0.1215, 0.2083, 0.8399, 0.1743, 0.514, 0.8399, 0.1743, 0.514, 0.8399, 0.1743, 0.514, 0.8398, 0.1742, 0.5141, 0.8398, 0.1742, 0.5141, 0.8398, 0.1742, 0.5141, -0.1118, 0.07269, -0.9911, -0.1118, 0.07269, -0.9911, -0.1118, 0.07269, -0.9911, -0.1118, 0.07269, -0.9911, -0.1118, 0.07269, -0.9911, -0.1118, 0.07269, -0.9911, 0.05986, 0.996, 0.06631, 0.05986, 0.996, 0.06631, 0.05986, 0.996, 0.06631, 0.05986, 0.996, 0.06631, 0.05986, 0.996, 0.06631, 0.05987, 0.996, 0.0663, -0.07202, 0.07056, -0.9949, -0.07202, 0.07056, -0.9949, -0.07203, 0.07055, -0.9949, -0.07202, 0.07056, -0.9949, -0.07202, 0.07056, -0.9949, -0.07201, 0.07057, -0.9949, -0.07203, 0.07056, -0.9949, -0.07203, 0.07056, -0.9949, -0.07203, 0.07056, -0.9949, -0.07203, 0.07056, -0.9949, -0.07203, 0.07056, -0.9949, -0.07203, 0.07056, -0.9949, 0.9956, -0.05478, -0.07596, 0.9956, -0.05478, -0.07596, 0.9956, -0.05478, -0.07596, 0.9956, -0.05478, -0.07596, 0.9956, -0.05478, -0.07596, 0.9956, -0.05478, -0.07596, -0.07202, 0.07056, -0.9949, -0.07202, 0.07056, -0.9949, -0.07203, 0.07057, -0.9949, -0.07202, 0.07056, -0.9949, -0.07202, 0.07056, -0.9949, -0.07201, 0.07056, -0.9949, -0.05986, -0.996, -0.06631, -0.05986, -0.996, -0.06631, -0.05986, -0.996, -0.06631, -0.05986, -0.996, -0.06631, -0.05986, -0.996, -0.06631, -0.05987, -0.996, -0.0663, -0.05987, -0.996, -0.06631, -0.05987, -0.996, -0.06631, -0.05987, -0.996, -0.06631, -0.05987, -0.996, -0.06631, -0.05987, -0.996, -0.06631, -0.05987, -0.996, -0.06631, 0.05987, 0.996, 0.06631, 0.05986, 0.996, 0.06631, 0.05987, 0.996, 0.0663, 0.05986, 0.996, 0.06631, 0.05987, 0.996, 0.06631, 0.05986, 0.996, 0.06631, -0.05987, -0.996, -0.06631, -0.05986, -0.996, -0.06631, -0.05986, -0.996, -0.06631, -0.05986, -0.996, -0.06631, -0.05987, -0.996, -0.06631, -0.05987, -0.996, -0.0663, -0.07203, 0.07056, -0.9949, -0.07203, 0.07056, -0.9949, -0.07203, 0.07056, -0.9949, -0.07203, 0.07056, -0.9949, -0.07203, 0.07056, -0.9949, -0.07203, 0.07056, -0.9949, -0.1118, 0.07269, -0.9911, -0.1118, 0.0727, -0.9911, -0.1118, 0.07271, -0.9911, -0.1118, 0.0727, -0.9911, -0.1118, 0.07269, -0.9911, -0.1118, 0.07269, -0.9911, -0.9956, 0.05478, 0.07596, -0.9956, 0.05479, 0.07596, -0.9956, 0.05478, 0.07596, -0.9956, 0.05479, 0.07596, -0.9956, 0.05478, 0.07596, -0.9956, 0.05478, 0.07596, -0.9956, 0.05478, 0.07596, -0.9956, 0.05478, 0.07596, -0.9956, 0.05478, 0.07596, -0.9956, 0.05478, 0.07596, -0.9956, 0.05478, 0.07596, -0.9956, 0.05479, 0.07596, -0.9956, 0.05479, 0.07595, -0.9956, 0.05479, 0.07596, -0.9956, 0.05478, 0.07596, -0.9956, 0.05479, 0.07596, -0.9956, 0.05479, 0.07595, -0.9956, 0.05479, 0.07596, -0.9956, 0.05478, 0.07596, -0.9956, 0.05479, 0.07596, -0.9956, 0.05479, 0.07595, -0.9956, 0.05479, 0.07596, -0.9956, 0.05478, 0.07596, -0.9956, 0.05478, 0.07596, -0.9956, 0.05478, 0.07596, -0.9956, 0.05478, 0.07596, -0.9956, 0.05478, 0.07596, -0.9956, 0.05478, 0.07596, -0.9956, 0.05478, 0.07596, -0.9956, 0.05478, 0.07596, -0.9956, 0.05478, 0.07596, -0.9956, 0.05478, 0.07596, -0.9956, 0.05478, 0.07596, -0.9956, 0.05478, 0.07596, -0.9956, 0.05478, 0.07596, -0.9956, 0.05478, 0.07596, 0.9956, -0.05479, -0.07596, 0.9956, -0.05478, -0.07596, 0.9956, -0.05479, -0.07596, 0.9956, -0.05479, -0.07596, 0.9956, -0.05478, -0.07596, 0.9956, -0.05479, -0.07596, 0.9956, -0.05478, -0.07596, 0.9956, -0.05478, -0.07596, 0.9956, -0.05479, -0.07596, 0.9956, -0.05478, -0.07596, 0.9956, -0.05478, -0.07596, 0.9956, -0.05478, -0.07596, 0.9956, -0.05478, -0.07596, 0.9956, -0.05478, -0.07596, 0.9956, -0.05478, -0.07596, 0.9956, -0.0548, -0.07597, 0.9956, -0.05479, -0.07596, 0.9956, -0.05479, -0.07596, 0.9956, -0.05478, -0.07596, 0.9956, -0.05479, -0.07596, 0.9956, -0.05479, -0.07596, 0.9956, -0.05479, -0.07596, 0.9956, -0.05479, -0.07596, 0.9956, -0.05478, -0.07596, 0.9956, -0.05479, -0.07596, 0.9956, -0.05479, -0.07596, 0.9956, -0.05479, -0.07596, 0.9956, -0.05479, -0.07596, 0.9956, -0.05479, -0.07596, 0.9956, -0.05479, -0.07596, 0.9956, -0.05479, -0.07596, 0.9956, -0.05479, -0.07596, 0.9956, -0.05478, -0.07596, 0.9956, -0.05478, -0.07596, 0.9956, -0.05478, -0.07596, 0.9956, -0.05479, -0.07596, 0.07202, -0.07056, 0.9949, 0.07202, -0.07056, 0.9949, 0.07202, -0.07056, 0.9949, 0.07202, -0.07056, 0.9949, 0.07202, -0.07056, 0.9949, 0.07202, -0.07056, 0.9949, 0.07202, -0.07056, 0.9949, 0.07202, -0.07056, 0.9949, 0.07202, -0.07056, 0.9949, -0.05987, -0.996, -0.06631, -0.05987, -0.996, -0.0663, -0.05987, -0.996, -0.0663, -0.05987, -0.996, -0.0663, -0.05987, -0.996, -0.06631, -0.05987, -0.996, -0.06631, -0.05987, -0.996, -0.06631, -0.05987, -0.996, -0.06631, -0.05987, -0.996, -0.06631, -0.05987, -0.996, -0.06631, -0.05987, -0.996, -0.06631, -0.05987, -0.996, -0.06631, -0.05986, -0.996, -0.06631, -0.05987, -0.996, -0.06631, -0.05987, -0.996, -0.06631, -0.05987, -0.996, -0.06631, -0.05986, -0.996, -0.06631, -0.05986, -0.996, -0.06631, 0.05987, 0.996, 0.06631, 0.05987, 0.996, 0.06631, 0.05987, 0.996, 0.0663, 0.05987, 0.996, 0.0663, 0.05987, 0.996, 0.0663, 0.05987, 0.996, 0.06631, 0.05987, 0.996, 0.0663, 0.05987, 0.996, 0.0663, 0.05987, 0.996, 0.0663, 0.05987, 0.996, 0.06631, 0.05987, 0.996, 0.0663, 0.05987, 0.996, 0.0663, 0.05987, 0.996, 0.06631, 0.05987, 0.996, 0.0663, 0.05987, 0.996, 0.06631, 0.05987, 0.996, 0.0663, 0.05987, 0.996, 0.06631, 0.05987, 0.996, 0.06631, -0.9956, 0.05479, 0.07596, -0.9956, 0.05479, 0.07595, -0.9956, 0.05478, 0.07596, -0.9956, 0.05478, 0.07596, -0.9956, 0.05478, 0.07596, -0.9956, 0.05479, 0.07595, -0.9956, 0.05478, 0.07596, -0.9956, 0.05478, 0.07596, -0.9956, 0.05478, 0.07596, -0.9956, 0.05478, 0.07596, -0.9956, 0.05478, 0.07596, -0.9956, 0.05478, 0.07596, -0.07202, 0.07056, -0.9949, -0.07202, 0.07056, -0.9949, -0.07202, 0.07056, -0.9949, -0.07202, 0.07056, -0.9949, -0.07202, 0.07056, -0.9949, -0.07202, 0.07056, -0.9949, -0.07203, 0.07056, -0.9949, -0.07202, 0.07056, -0.9949, -0.07202, 0.07056, -0.9949, -0.07203, 0.07056, -0.9949, -0.07202, 0.07056, -0.9949, -0.07203, 0.07056, -0.9949, -0.07202, 0.07056, -0.9949, -0.07203, 0.07056, -0.9949, -0.07203, 0.07056, -0.9949])] * 3)])
me_cube = bpy.data.meshes.new('Cube')
me_cube.from_pydata([(0.1487, -1.319, 2.146), (0.3287, 1.367, 2.173), (0.1888, 1.764, 3.066), (0.3697, -0.9191, 2.546), (0.456, -1.004, 2.461), (0.3697, -0.2667, 2.546), (0.1997, 1.096, 3.399), (0.3287, 1.137, 3.222), (0.2363, 1.62, 2.479), (0.3276, 0.7229, 2.758), (0.3697, -1.788e-07, 2.546), (0.1888, 2.38, 2.916), (0.1888, 2.247, 2.546), (0.1888, 2.373, 2.667), (0.1587, 1.68, 3.386), (0.1487, -1.319, 1.838), (0.1487, -1.955, 1.557), (0.1487, -2.009, 1.402), (0.1487, -2.603, 1.446), (0.1487, -2.4, 1.344), (0.304, -0.9191, 1.446), (0.304, -7.782e-08, 1.164), (0.2009, -1.167, 1.498), (0.2867, -1.298, 1.683), (0.304, 0.6, 1.164), (0.4532, 0.9916, 1.41), (0.2776, 1.13, 1.351), (0.4188, 1.173, 1.499), (0.4627, -0.9191, 2.417), (0.4568, 0.67, 2.417), (0.4627, -0.2667, 2.417), (0.4609, 0.8977, 1.451), (0.4624, -0.9258, 1.607), (0.4627, -0.03616, 1.334), (0.4616, 0.7764, 1.334), (-0.1487, -1.319, 2.146), (-0.3287, 1.367, 2.173), (-0.1888, 1.764, 3.066), (-0.3697, -0.9191, 2.546), (-0.456, -1.004, 2.461), (-0.3697, -0.2667, 2.546), (-0.1997, 1.096, 3.399), (-0.3287, 1.137, 3.222), (-0.2363, 1.62, 2.479), (-0.3276, 0.7229, 2.758), (-0.3697, -1.788e-07, 2.546), (-0.1888, 2.38, 2.916), (-0.1888, 2.247, 2.546), (-0.1888, 2.373, 2.667), (-0.1587, 1.68, 3.386), (-0.1487, -1.319, 1.838), (-0.1487, -1.955, 1.557), (-0.1487, -2.009, 1.402), (-0.1487, -2.603, 1.446), (-0.1487, -2.4, 1.344), (-0.304, -0.9191, 1.446), (-0.304, -7.782e-08, 1.164), (-0.2009, -1.167, 1.498), (-0.2867, -1.298, 1.683), (-0.304, 0.6, 1.164), (-0.4532, 0.9916, 1.41), (-0.2776, 1.13, 1.351), (-0.4188, 1.173, 1.499), (-0.4627, -0.9191, 2.417), (-0.4568, 0.67, 2.417), (-0.4627, -0.2667, 2.417), (-0.4609, 0.8977, 1.451), (-0.4624, -0.9258, 1.607), (-0.4627, -0.03616, 1.334), (-0.4616, 0.7764, 1.334), (0.0, -2.603, 1.446), (0.0, -2.4, 1.344), (0.0, 1.62, 2.479), (0.0, 1.367, 2.173), (0.0, 1.13, 1.351), (0.0, -1.298, 1.682), (0.0, -1.167, 1.498), (0.0, 0.7229, 2.758), (0.0, -1.06e-09, 2.546), (0.0, -0.9191, 2.546), (0.0, -0.2667, 2.546), (0.0, -1.319, 1.838), (0.0, -1.319, 2.146), (0.0, -1.955, 1.557), (0.0, 1.034e-10, 1.164), (0.0, 0.6, 1.164), (0.0, 2.247, 2.546), (0.0, 2.373, 2.667), (0.0, -0.9191, 1.446), (0.0, -2.009, 1.402), (0.0, 1.096, 3.399), (0.0, 1.764, 3.066), (0.0, 2.38, 2.916), (0.0, 1.68, 3.386)], [], [(4, 3, 79, 82, 0), (5, 80, 79, 3), (23, 32, 4), (10, 78, 80, 5), (23, 15, 81, 75), (34, 25, 31), (32, 28, 4), (21, 20, 88, 84), (29, 1, 7), (7, 1, 8), (1, 73, 72, 8), (28, 3, 4), (2, 14, 7), (5, 3, 28, 30), (29, 10, 5, 30), (24, 85, 74, 26), (27, 26, 74, 73, 1), (1, 29, 31, 25, 27), (9, 10, 29), (9, 77, 78, 10), (6, 9, 29, 7), (2, 8, 11), (8, 72, 86, 12), (12, 86, 87, 13), (8, 2, 7), (7, 14, 6), (11, 8, 13), (13, 8, 12), (4, 0, 23), (16, 83, 70, 18), (0, 82, 83, 16), (15, 0, 16, 17), (19, 18, 70, 71), (17, 16, 18, 19), (23, 0, 15), (24, 21, 84, 85), (25, 26, 27), (33, 32, 20, 21), (23, 75, 76, 22), (22, 20, 32, 23), (24, 26, 25, 34), (34, 33, 21, 24), (71, 89, 17, 19), (87, 92, 11, 13), (91, 93, 14, 2), (89, 81, 15, 17), (92, 91, 2, 11), (90, 77, 9, 6), (93, 90, 6, 14), (76, 88, 20, 22), (33, 34, 31, 29, 30), (32, 33, 30, 28), (39, 35, 82, 79, 38), (40, 38, 79, 80), (58, 39, 67), (45, 40, 80, 78), (58, 75, 81, 50), (69, 66, 60), (67, 39, 63), (56, 84, 88, 55), (64, 42, 36), (42, 43, 36), (36, 43, 72, 73), (63, 39, 38), (37, 42, 49), (40, 65, 63, 38), (64, 65, 40, 45), (59, 61, 74, 85), (62, 36, 73, 74, 61), (36, 62, 60, 66, 64), (44, 64, 45), (44, 45, 78, 77), (41, 42, 64, 44), (37, 46, 43), (43, 47, 86, 72), (47, 48, 87, 86), (43, 42, 37), (42, 41, 49), (46, 48, 43), (48, 47, 43), (39, 58, 35), (51, 53, 70, 83), (35, 51, 83, 82), (50, 52, 51, 35), (54, 71, 70, 53), (52, 54, 53, 51), (58, 50, 35), (59, 85, 84, 56), (60, 62, 61), (68, 56, 55, 67), (58, 57, 76, 75), (57, 58, 67, 55), (59, 69, 60, 61), (69, 59, 56, 68), (71, 54, 52, 89), (87, 48, 46, 92), (91, 37, 49, 93), (89, 52, 50, 81), (92, 46, 37, 91), (90, 41, 44, 77), (93, 49, 41, 90), (76, 57, 55, 88), (68, 65, 64, 66, 69), (67, 63, 65, 68)])
me_cube.polygons.foreach_set('material_index', [1, 1, 0, 1, 0, 0, 0, 0, 0, 0, 0, 1, 0, 1, 1, 0, 0, 0, 1, 1, 0, 1, 1, 1, 0, 0, 1, 1, 0, 1, 1, 0, 0, 0, 0, 0, 0, 0, 0, 0, 0, 0, 0, 1, 0, 0, 1, 0, 0, 0, 0, 0, 1, 1, 0, 1, 0, 0, 0, 0, 0, 0, 0, 1, 0, 1, 1, 0, 0, 0, 1, 1, 0, 1, 1, 1, 0, 0, 1, 1, 0, 1, 1, 0, 0, 0, 0, 0, 0, 0, 0, 0, 0, 0, 0, 1, 0, 0, 1, 0, 0, 0, 0, 0])
me_cube.materials.append(mat_fur)
me_cube.materials.append(mat_dark_fur)
me_cube.use_remesh_preserve_volume = False
me_cube.use_remesh_preserve_attributes = False
me_cube.use_mirror_vertex_groups = False
me_cube.update()

# ---- objects
ob_ears = bpy.data.objects.new('ears', me_cube_003)
ob_legs = bpy.data.objects.new('legs', me_cube_001)
ob_base_mesh_042 = bpy.data.objects.new('base_Mesh.042', me_base_mesh_042)
ob_body = bpy.data.objects.new('body', me_cube)
ob_lamp = bpy.data.objects.new('Lamp', light_lamp)
ob_camera = bpy.data.objects.new('Camera', cam_camera)

# ---- transforms, parenting, visibility, modifiers, constraints
ob_ears.location = (0.0, 0.0, 0.0)
ob_ears.scale = (0.6, 0.6, 0.6)
ob_ears.lock_rotations_4d = False
ob_ears.empty_display_type = 'ARROWS'
ob_ears.lineart.crease_threshold = 0.0
ob_legs.location = (0.0, 0.0, 0.0)
ob_legs.scale = (0.6, 0.6, 0.6)
ob_legs.lock_rotations_4d = False
ob_legs.empty_display_type = 'ARROWS'
ob_legs.lineart.crease_threshold = 0.0
ob_base_mesh_042.location = (0.0, -1.2, 1.6)
ob_base_mesh_042.rotation_euler = (1.571, -0.0, 0.0)
ob_base_mesh_042.lineart.crease_threshold = 0.0
ob_body.location = (0.0, 0.0, 0.0)
ob_body.scale = (0.6, 0.6, 0.6)
ob_body.lock_rotations_4d = False
ob_body.empty_display_type = 'ARROWS'
ob_body.lineart.crease_threshold = 0.0
ob_lamp.location = (4.076, 1.005, 5.904)
ob_lamp.rotation_euler = (0.6503, 0.05522, 1.866)
ob_lamp.lock_rotations_4d = False
ob_lamp.empty_display_type = 'ARROWS'
ob_lamp.color = (0.0, 0.0, 0.0, 0.0)
ob_lamp.lineart.crease_threshold = 0.0
ob_camera.location = (4.94, 4.178, 3.952)
ob_camera.rotation_euler = (1.193, 1.258e-06, 2.313)
ob_camera.scale = (1.0, 1.0, 1.0)
ob_camera.lock_rotations_4d = False
ob_camera.empty_display_type = 'ARROWS'
ob_camera.color = (0.0, 0.0, 0.0, 0.0)
ob_camera.display_type = 'WIRE'
ob_camera.lineart.crease_threshold = 0.0

# ---- collection membership
col_collection_1.objects.link(ob_ears)
col_collection_1.objects.link(ob_legs)
col_collection_1.objects.link(ob_base_mesh_042)
col_collection_1.objects.link(ob_body)
col_collection_1.objects.link(ob_lamp)
col_collection_1.objects.link(ob_camera)

# ---- scene / render settings (as saved in the file)
scene.camera = ob_camera
scene.frame_start = 1; scene.frame_end = 250; scene.frame_set(1)
scene.render.engine = 'BLENDER_EEVEE_NEXT'
scene.render.resolution_percentage = 50
scene.render.dither_intensity = 0.0
scene.cycles.use_denoising = False
scene.cycles.samples = 128
scene.cycles.sampling_pattern = 'TABULATED_SOBOL'
scene.cycles.light_sampling_threshold = 0.0
scene.cycles.use_adaptive_sampling = False
scene.cycles.use_light_tree = False
scene.cycles.blur_glossy = 0.0
scene.cycles.sample_clamp_indirect = 0.0
scene.view_settings.view_transform = 'Standard'
bpy.context.view_layer.update()
